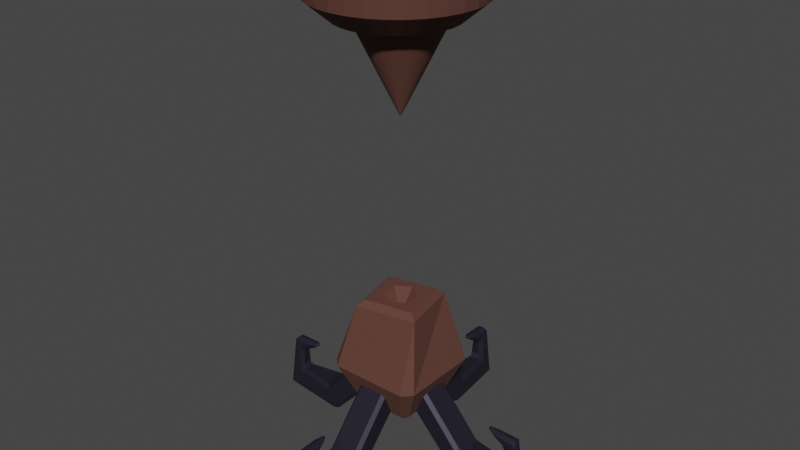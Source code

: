 # Source: Pillar.blend  (saved by Blender 3.5.10; exported with 4.5.12 LTS)
import bpy
from mathutils import Matrix  # noqa: F401  (used for matrix-valued properties, if any)

bpy.ops.wm.read_factory_settings(use_empty=True)
scene = bpy.context.scene
scene.name = 'Scene'

# ---- collections
col_collection = bpy.data.collections.new('Collection'); scene.collection.children.link(col_collection)

# ---- materials (node trees are filled in below, after node groups)
mat_wood = bpy.data.materials.new('Wood')
mat_wood.use_transparent_shadow = False
mat_wood_002 = bpy.data.materials.new('Wood.002')
mat_wood_002.use_transparent_shadow = False
mat_glowieglowglowpurple = bpy.data.materials.new('GlowieGlowglowPurple')
mat_glowieglowglowpurple.use_transparent_shadow = False
mat_blackmetal = bpy.data.materials.new('BlackMetal')
mat_blackmetal.use_transparent_shadow = False

# ---- material node trees
mat_wood.use_nodes = True; mat_wood.node_tree.nodes.clear()
_N = mat_wood.node_tree.nodes; _L = mat_wood.node_tree.links
n0 = _N.new('ShaderNodeBsdfPrincipled'); n0.name = 'Principled BSDF'; n0.location = (10, 300)
n0.distribution = 'GGX'
n0.subsurface_method = 'RANDOM_WALK_SKIN'
n0.inputs[0].default_value = (0.1065, 0.03966, 0.02805, 1.0)
n0.inputs[2].default_value = 0.8816
n0.inputs[3].default_value = 1.45
n0.inputs[27].default_value = (0.0, 0.0, 0.0, 1.0)
n0.inputs[28].default_value = 1.0
n1 = _N.new('ShaderNodeOutputMaterial'); n1.name = 'Material Output'; n1.location = (300, 300)
_L.new(n0.outputs[0], n1.inputs[0])
n1.is_active_output = True
mat_wood_002.use_nodes = True; mat_wood_002.node_tree.nodes.clear()
_N = mat_wood_002.node_tree.nodes; _L = mat_wood_002.node_tree.links
n0 = _N.new('ShaderNodeBsdfPrincipled'); n0.name = 'Principled BSDF'; n0.location = (10, 300)
n0.distribution = 'GGX'
n0.subsurface_method = 'RANDOM_WALK_SKIN'
n0.inputs[0].default_value = (0.1065, 0.03966, 0.02805, 1.0)
n0.inputs[2].default_value = 0.8816
n0.inputs[3].default_value = 1.45
n0.inputs[27].default_value = (0.0, 0.0, 0.0, 1.0)
n0.inputs[28].default_value = 1.0
n1 = _N.new('ShaderNodeOutputMaterial'); n1.name = 'Material Output'; n1.location = (300, 300)
_L.new(n0.outputs[0], n1.inputs[0])
n1.is_active_output = True
mat_glowieglowglowpurple.use_nodes = True; mat_glowieglowglowpurple.node_tree.nodes.clear()
_N = mat_glowieglowglowpurple.node_tree.nodes; _L = mat_glowieglowglowpurple.node_tree.links
n0 = _N.new('ShaderNodeBsdfPrincipled'); n0.name = 'Principled BSDF'; n0.location = (10, 300)
n0.distribution = 'GGX'
n0.subsurface_method = 'RANDOM_WALK_SKIN'
n0.inputs[0].default_value = (0.03646, 0.0215, 0.1549, 1.0)
n0.inputs[1].default_value = 0.5515
n0.inputs[3].default_value = 1.45
n0.inputs[27].default_value = (0.01579, 0.01643, 0.1192, 1.0)
n0.inputs[28].default_value = 1.0
n1 = _N.new('ShaderNodeOutputMaterial'); n1.name = 'Material Output'; n1.location = (300, 300)
_L.new(n0.outputs[0], n1.inputs[0])
n1.is_active_output = True
mat_blackmetal.use_nodes = True; mat_blackmetal.node_tree.nodes.clear()
_N = mat_blackmetal.node_tree.nodes; _L = mat_blackmetal.node_tree.links
n0 = _N.new('ShaderNodeBsdfPrincipled'); n0.name = 'Principled BSDF'; n0.location = (10, 300)
n0.distribution = 'GGX'
n0.subsurface_method = 'RANDOM_WALK_SKIN'
n0.inputs[0].default_value = (0.02302, 0.02048, 0.0363, 1.0)
n0.inputs[1].default_value = 0.4
n0.inputs[3].default_value = 1.45
n0.inputs[27].default_value = (0.0, 0.0, 0.0, 1.0)
n0.inputs[28].default_value = 1.0
n1 = _N.new('ShaderNodeOutputMaterial'); n1.name = 'Material Output'; n1.location = (300, 300)
_L.new(n0.outputs[0], n1.inputs[0])
n1.is_active_output = True

# ---- world
world_world = bpy.data.worlds.new('World'); scene.world = world_world
world_world.use_nodes = True; world_world.node_tree.nodes.clear()
_N = world_world.node_tree.nodes; _L = world_world.node_tree.links
n0 = _N.new('ShaderNodeOutputWorld'); n0.name = 'World Output'; n0.location = (300, 300)
n1 = _N.new('ShaderNodeBackground'); n1.name = 'Background'; n1.location = (10, 300)
n1.inputs[0].default_value = (0.05088, 0.05088, 0.05088, 1.0)
_L.new(n1.outputs[0], n0.inputs[0])
n0.is_active_output = True
world_world.color = (0.05088, 0.05088, 0.05088)
world_world.use_sun_shadow = False
world_world.sun_shadow_jitter_overblur = 0.0

# ---- meshes
me_cylinder_009 = bpy.data.meshes.new('Cylinder.009')
me_cylinder_009.from_pydata([(-2.797e-10, 0.8276, 0.1155), (0.1614, 0.8117, 0.1155), (0.3167, 0.7646, 0.1155), (0.4598, 0.6881, 0.1155), (0.5852, 0.5852, 0.1155), (0.6881, 0.4598, 0.1155), (0.7646, 0.3167, 0.1155), (0.8117, 0.1614, 0.1155), (0.8276, -1.205e-09, 0.1155), (0.8117, -0.1614, 0.1155), (0.7646, -0.3167, 0.1155), (0.6881, -0.4598, 0.1155), (0.5852, -0.5852, 0.1155), (0.4598, -0.6881, 0.1155), (0.3167, -0.7646, 0.1155), (0.1614, -0.8117, 0.1155), (-2.797e-10, -0.8276, 0.1155), (-0.1614, -0.8117, 0.1155), (-0.3167, -0.7646, 0.1155), (-0.4598, -0.6881, 0.1155), (-0.5852, -0.5852, 0.1155), (-0.6881, -0.4598, 0.1155), (-0.7646, -0.3167, 0.1155), (-0.8117, -0.1614, 0.1155), (-0.8276, -1.205e-09, 0.1155), (-0.8117, 0.1614, 0.1155), (-0.7646, 0.3167, 0.1155), (-0.6881, 0.4598, 0.1155), (-0.5852, 0.5852, 0.1155), (-0.4598, 0.6881, 0.1155), (-0.3167, 0.7646, 0.1155), (-0.1614, 0.8117, 0.1155), (0.1951, 0.9808, 0.1977), (-3.624e-09, 1.0, 0.1977), (0.3827, 0.9239, 0.1977), (0.5556, 0.8315, 0.1977), (0.7071, 0.7071, 0.1977), (0.8315, 0.5556, 0.1977), (0.9239, 0.3827, 0.1977), (0.9808, 0.1951, 0.1977), (1.0, -1.096e-09, 0.1977), (0.9808, -0.1951, 0.1977), (0.9239, -0.3827, 0.1977), (0.8315, -0.5556, 0.1977), (0.7071, -0.7071, 0.1977), (0.5556, -0.8315, 0.1977), (0.3827, -0.9239, 0.1977), (0.1951, -0.9808, 0.1977), (-3.624e-09, -1.0, 0.1977), (-0.1951, -0.9808, 0.1977), (-0.3827, -0.9239, 0.1977), (-0.5556, -0.8315, 0.1977), (-0.7071, -0.7071, 0.1977), (-0.8315, -0.5556, 0.1977), (-0.9239, -0.3827, 0.1977), (-0.9808, -0.1951, 0.1977), (-1.0, -1.096e-09, 0.1977), (-0.9808, 0.1951, 0.1977), (-0.9239, 0.3827, 0.1977), (-0.8315, 0.5556, 0.1977), (-0.7071, 0.7071, 0.1977), (-0.5556, 0.8315, 0.1977), (-0.3827, 0.9239, 0.1977), (-0.1951, 0.9808, 0.1977), (0.1812, 0.9112, 0.2016), (-2.797e-10, 0.9291, 0.2016), (0.3555, 0.8583, 0.2016), (0.5162, 0.7725, 0.2016), (0.6569, 0.6569, 0.2016), (0.7725, 0.5162, 0.2016), (0.8583, 0.3555, 0.2016), (0.9112, 0.1812, 0.2016), (0.9291, -1.205e-09, 0.2016), (0.9112, -0.1812, 0.2016), (0.8583, -0.3555, 0.2016), (0.7725, -0.5162, 0.2016), (0.6569, -0.6569, 0.2016), (0.5162, -0.7725, 0.2016), (0.3555, -0.8583, 0.2016), (0.1812, -0.9112, 0.2016), (-2.797e-10, -0.9291, 0.2016), (-0.1812, -0.9112, 0.2016), (-0.3555, -0.8583, 0.2016), (-0.5162, -0.7725, 0.2016), (-0.6569, -0.6569, 0.2016), (-0.7725, -0.5162, 0.2016), (-0.8583, -0.3555, 0.2016), (-0.9112, -0.1812, 0.2016), (-0.9291, -1.205e-09, 0.2016), (-0.9112, 0.1812, 0.2016), (-0.8583, 0.3555, 0.2016), (-0.7725, 0.5162, 0.2016), (-0.6569, 0.6569, 0.2016), (-0.5162, 0.7725, 0.2016), (-0.3555, 0.8583, 0.2016), (-0.1812, 0.9112, 0.2016), (1.015e-10, 0.6934, -0.2484), (-3.243e-09, 0.9686, -0.01232), (0.1353, 0.6801, -0.2484), (0.189, 0.95, -0.01232), (0.2654, 0.6406, -0.2484), (0.3707, 0.8948, -0.01232), (0.3852, 0.5766, -0.2484), (0.5381, 0.8053, -0.01232), (0.4903, 0.4903, -0.2484), (0.6849, 0.6849, -0.01232), (0.5766, 0.3852, -0.2484), (0.8053, 0.5381, -0.01232), (0.6406, 0.2654, -0.2484), (0.8948, 0.3707, -0.01232), (0.6801, 0.1353, -0.2484), (0.95, 0.189, -0.01232), (0.6934, -2.959e-09, -0.2484), (0.9686, -6.282e-10, -0.01232), (0.6801, -0.1353, -0.2484), (0.95, -0.189, -0.01232), (0.6406, -0.2654, -0.2484), (0.8948, -0.3707, -0.01232), (0.5766, -0.3852, -0.2484), (0.8053, -0.5381, -0.01232), (0.4903, -0.4903, -0.2484), (0.6849, -0.6849, -0.01232), (0.3852, -0.5766, -0.2484), (0.5381, -0.8053, -0.01232), (0.2654, -0.6406, -0.2484), (0.3707, -0.8948, -0.01232), (0.1353, -0.6801, -0.2484), (0.189, -0.95, -0.01232), (-7.349e-09, -0.6934, -0.2484), (-3.243e-09, -0.9686, -0.01232), (-0.1353, -0.6801, -0.2484), (-0.189, -0.95, -0.01232), (-0.2654, -0.6406, -0.2484), (-0.3707, -0.8948, -0.01232), (-0.3852, -0.5766, -0.2484), (-0.5381, -0.8053, -0.01232), (-0.4903, -0.4903, -0.2484), (-0.6849, -0.6849, -0.01232), (-0.5766, -0.3852, -0.2484), (-0.8053, -0.5381, -0.01232), (-0.6406, -0.2654, -0.2484), (-0.8948, -0.3707, -0.01232), (-0.6801, -0.1353, -0.2484), (-0.95, -0.189, -0.01232), (-0.6934, 4.491e-09, -0.2484), (-0.9686, -6.282e-10, -0.01232), (-0.6801, 0.1353, -0.2484), (-0.95, 0.189, -0.01232), (-0.6406, 0.2654, -0.2484), (-0.8948, 0.3707, -0.01232), (-0.5766, 0.3852, -0.2484), (-0.8053, 0.5381, -0.01232), (-0.4903, 0.4903, -0.2484), (-0.6849, 0.6849, -0.01232), (-0.3852, 0.5766, -0.2484), (-0.5381, 0.8053, -0.01232), (-0.2654, 0.6406, -0.2484), (-0.3707, 0.8948, -0.01232), (-0.1353, 0.6801, -0.2484), (-0.189, 0.95, -0.01232)], [], [(159, 63, 33, 97), (101, 34, 35, 103), (103, 35, 36, 105), (105, 36, 37, 107), (107, 37, 38, 109), (109, 38, 39, 111), (111, 39, 40, 113), (113, 40, 41, 115), (115, 41, 42, 117), (117, 42, 43, 119), (119, 43, 44, 121), (121, 44, 45, 123), (123, 45, 46, 125), (125, 46, 47, 127), (127, 47, 48, 129), (129, 48, 49, 131), (131, 49, 50, 133), (133, 50, 51, 135), (135, 51, 52, 137), (137, 52, 53, 139), (139, 53, 54, 141), (141, 54, 55, 143), (143, 55, 56, 145), (145, 56, 57, 147), (147, 57, 58, 149), (149, 58, 59, 151), (151, 59, 60, 153), (153, 60, 61, 155), (155, 61, 62, 157), (157, 62, 63, 159), (1, 0, 31, 30, 29, 28, 27, 26, 25, 24, 23, 22, 21, 20, 19, 18, 17, 16, 15, 14, 13, 12, 11, 10, 9, 8, 7, 6, 5, 4, 3, 2), (99, 32, 34, 101), (97, 33, 32, 99), (65, 64, 32, 33), (64, 66, 34, 32), (66, 67, 35, 34), (67, 68, 36, 35), (68, 69, 37, 36), (69, 70, 38, 37), (70, 71, 39, 38), (71, 72, 40, 39), (72, 73, 41, 40), (73, 74, 42, 41), (74, 75, 43, 42), (75, 76, 44, 43), (76, 77, 45, 44), (77, 78, 46, 45), (78, 79, 47, 46), (79, 80, 48, 47), (80, 81, 49, 48), (81, 82, 50, 49), (82, 83, 51, 50), (83, 84, 52, 51), (84, 85, 53, 52), (85, 86, 54, 53), (86, 87, 55, 54), (87, 88, 56, 55), (88, 89, 57, 56), (89, 90, 58, 57), (90, 91, 59, 58), (91, 92, 60, 59), (92, 93, 61, 60), (93, 94, 62, 61), (94, 95, 63, 62), (95, 65, 33, 63), (0, 1, 64, 65), (1, 2, 66, 64), (2, 3, 67, 66), (3, 4, 68, 67), (4, 5, 69, 68), (5, 6, 70, 69), (6, 7, 71, 70), (7, 8, 72, 71), (8, 9, 73, 72), (9, 10, 74, 73), (10, 11, 75, 74), (11, 12, 76, 75), (12, 13, 77, 76), (13, 14, 78, 77), (14, 15, 79, 78), (15, 16, 80, 79), (16, 17, 81, 80), (17, 18, 82, 81), (18, 19, 83, 82), (19, 20, 84, 83), (20, 21, 85, 84), (21, 22, 86, 85), (22, 23, 87, 86), (23, 24, 88, 87), (24, 25, 89, 88), (25, 26, 90, 89), (26, 27, 91, 90), (27, 28, 92, 91), (28, 29, 93, 92), (29, 30, 94, 93), (30, 31, 95, 94), (31, 0, 65, 95), (97, 99, 98, 96), (99, 101, 100, 98), (101, 103, 102, 100), (103, 105, 104, 102), (105, 107, 106, 104), (107, 109, 108, 106), (109, 111, 110, 108), (111, 113, 112, 110), (113, 115, 114, 112), (115, 117, 116, 114), (117, 119, 118, 116), (119, 121, 120, 118), (121, 123, 122, 120), (123, 125, 124, 122), (125, 127, 126, 124), (127, 129, 128, 126), (129, 131, 130, 128), (131, 133, 132, 130), (133, 135, 134, 132), (135, 137, 136, 134), (137, 139, 138, 136), (139, 141, 140, 138), (141, 143, 142, 140), (143, 145, 144, 142), (145, 147, 146, 144), (147, 149, 148, 146), (149, 151, 150, 148), (151, 153, 152, 150), (153, 155, 154, 152), (155, 157, 156, 154), (157, 159, 158, 156), (159, 97, 96, 158), (96, 98, 100, 102, 104, 106, 108, 110, 112, 114, 116, 118, 120, 122, 124, 126, 128, 130, 132, 134, 136, 138, 140, 142, 144, 146, 148, 150, 152, 154, 156, 158)])
_uv = me_cylinder_009.uv_layers.new(name='UVMap')
_uv.uv.foreach_set('vector', [0.03125, 0.7646, 0.03125, 1.0, 0.0, 1.0, 0.0, 0.7646, 0.9375, 0.7646, 0.9375, 1.0, 0.9062, 1.0, 0.9062, 0.7646, 0.9062, 0.7646, 0.9062, 1.0, 0.875, 1.0, 0.875, 0.7646, 0.875, 0.7646, 0.875, 1.0, 0.8438, 1.0, 0.8438, 0.7646, 0.8438, 0.7646, 0.8438, 1.0, 0.8125, 1.0, 0.8125, 0.7646, 0.8125, 0.7646, 0.8125, 1.0, 0.7812, 1.0, 0.7812, 0.7646, 0.7812, 0.7646, 0.7812, 1.0, 0.75, 1.0, 0.75, 0.7646, 0.75, 0.7646, 0.75, 1.0, 0.7188, 1.0, 0.7188, 0.7646, 0.7188, 0.7646, 0.7188, 1.0, 0.6875, 1.0, 0.6875, 0.7646, 0.6875, 0.7646, 0.6875, 1.0, 0.6562, 1.0, 0.6562, 0.7646, 0.6562, 0.7646, 0.6562, 1.0, 0.625, 1.0, 0.625, 0.7646, 0.625, 0.7646, 0.625, 1.0, 0.5938, 1.0, 0.5938, 0.7646, 0.5938, 0.7646, 0.5938, 1.0, 0.5625, 1.0, 0.5625, 0.7646, 0.5625, 0.7646, 0.5625, 1.0, 0.5312, 1.0, 0.5312, 0.7646, 0.5312, 0.7646, 0.5312, 1.0, 0.5, 1.0, 0.5, 0.7646, 0.5, 0.7646, 0.5, 1.0, 0.4688, 1.0, 0.4688, 0.7646, 0.4688, 0.7646, 0.4688, 1.0, 0.4375, 1.0, 0.4375, 0.7646, 0.4375, 0.7646, 0.4375, 1.0, 0.4062, 1.0, 0.4062, 0.7646, 0.4062, 0.7646, 0.4062, 1.0, 0.375, 1.0, 0.375, 0.7646, 0.375, 0.7646, 0.375, 1.0, 0.3438, 1.0, 0.3438, 0.7646, 0.3438, 0.7646, 0.3438, 1.0, 0.3125, 1.0, 0.3125, 0.7646, 0.3125, 0.7646, 0.3125, 1.0, 0.2812, 1.0, 0.2812, 0.7646, 0.2812, 0.7646, 0.2812, 1.0, 0.25, 1.0, 0.25, 0.7646, 0.25, 0.7646, 0.25, 1.0, 0.2188, 1.0, 0.2188, 0.7646, 0.2188, 0.7646, 0.2188, 1.0, 0.1875, 1.0, 0.1875, 0.7646, 0.1875, 0.7646, 0.1875, 1.0, 0.1562, 1.0, 0.1562, 0.7646, 0.1562, 0.7646, 0.1562, 1.0, 0.125, 1.0, 0.125, 0.7646, 0.125, 0.7646, 0.125, 1.0, 0.09375, 1.0, 0.09375, 0.7646, 0.09375, 0.7646, 0.09375, 1.0, 0.0625, 1.0, 0.0625, 0.7646, 0.0625, 0.7646, 0.0625, 1.0, 0.03125, 1.0, 0.03125, 0.7646, 0.2852, 0.4272, 0.25, 0.4307, 0.2148, 0.4272, 0.1809, 0.4169, 0.1496, 0.4002, 0.1223, 0.3777, 0.09979, 0.3504, 0.0831, 0.3191, 0.07282, 0.2852, 0.06935, 0.25, 0.07282, 0.2148, 0.0831, 0.1809, 0.09979, 0.1496, 0.1223, 0.1223, 0.1496, 0.09979, 0.1809, 0.0831, 0.2148, 0.07282, 0.25, 0.06935, 0.2852, 0.07282, 0.3191, 0.0831, 0.3504, 0.09979, 0.3777, 0.1223, 0.4002, 0.1496, 0.4169, 0.1809, 0.4272, 0.2148, 0.4307, 0.25, 0.4272, 0.2852, 0.4169, 0.3191, 0.4002, 0.3504, 0.3777, 0.3777, 0.3504, 0.4002, 0.3191, 0.4169, 0.9688, 0.7646, 0.9688, 1.0, 0.9375, 1.0, 0.9375, 0.7646, 1.0, 0.7646, 1.0, 1.0, 0.9688, 1.0, 0.9688, 0.7646, 0.25, 0.4528, 0.2896, 0.4489, 0.2968, 0.4854, 0.25, 0.49, 0.2896, 0.4489, 0.3276, 0.4374, 0.3418, 0.4717, 0.2968, 0.4854, 0.3276, 0.4374, 0.3627, 0.4186, 0.3833, 0.4496, 0.3418, 0.4717, 0.3627, 0.4186, 0.3934, 0.3934, 0.4197, 0.4197, 0.3833, 0.4496, 0.3934, 0.3934, 0.4186, 0.3627, 0.4496, 0.3833, 0.4197, 0.4197, 0.4186, 0.3627, 0.4374, 0.3276, 0.4717, 0.3418, 0.4496, 0.3833, 0.4374, 0.3276, 0.4489, 0.2896, 0.4854, 0.2968, 0.4717, 0.3418, 0.4489, 0.2896, 0.4528, 0.25, 0.49, 0.25, 0.4854, 0.2968, 0.4528, 0.25, 0.4489, 0.2104, 0.4854, 0.2032, 0.49, 0.25, 0.4489, 0.2104, 0.4374, 0.1724, 0.4717, 0.1582, 0.4854, 0.2032, 0.4374, 0.1724, 0.4186, 0.1373, 0.4496, 0.1167, 0.4717, 0.1582, 0.4186, 0.1373, 0.3934, 0.1066, 0.4197, 0.08029, 0.4496, 0.1167, 0.3934, 0.1066, 0.3627, 0.08137, 0.3833, 0.05045, 0.4197, 0.08029, 0.3627, 0.08137, 0.3276, 0.06263, 0.3418, 0.02827, 0.3833, 0.05045, 0.3276, 0.06263, 0.2896, 0.05109, 0.2968, 0.01461, 0.3418, 0.02827, 0.2896, 0.05109, 0.25, 0.04719, 0.25, 0.01, 0.2968, 0.01461, 0.25, 0.04719, 0.2104, 0.05109, 0.2032, 0.01461, 0.25, 0.01, 0.2104, 0.05109, 0.1724, 0.06263, 0.1582, 0.02827, 0.2032, 0.01461, 0.1724, 0.06263, 0.1373, 0.08137, 0.1167, 0.05045, 0.1582, 0.02827, 0.1373, 0.08137, 0.1066, 0.1066, 0.08029, 0.08029, 0.1167, 0.05045, 0.1066, 0.1066, 0.08137, 0.1373, 0.05045, 0.1167, 0.08029, 0.08029, 0.08137, 0.1373, 0.06263, 0.1724, 0.02827, 0.1582, 0.05045, 0.1167, 0.06263, 0.1724, 0.05109, 0.2104, 0.01461, 0.2032, 0.02827, 0.1582, 0.05109, 0.2104, 0.04719, 0.25, 0.01, 0.25, 0.01461, 0.2032, 0.04719, 0.25, 0.05109, 0.2896, 0.01461, 0.2968, 0.01, 0.25, 0.05109, 0.2896, 0.06263, 0.3276, 0.02827, 0.3418, 0.01461, 0.2968, 0.06263, 0.3276, 0.08137, 0.3627, 0.05045, 0.3833, 0.02827, 0.3418, 0.08137, 0.3627, 0.1066, 0.3934, 0.08029, 0.4197, 0.05045, 0.3833, 0.1066, 0.3934, 0.1373, 0.4186, 0.1167, 0.4496, 0.08029, 0.4197, 0.1373, 0.4186, 0.1724, 0.4374, 0.1582, 0.4717, 0.1167, 0.4496, 0.1724, 0.4374, 0.2104, 0.4489, 0.2032, 0.4854, 0.1582, 0.4717, 0.2104, 0.4489, 0.25, 0.4528, 0.25, 0.49, 0.2032, 0.4854, 0.25, 0.4307, 0.2852, 0.4272, 0.2896, 0.4489, 0.25, 0.4528, 0.2852, 0.4272, 0.3191, 0.4169, 0.3276, 0.4374, 0.2896, 0.4489, 0.3191, 0.4169, 0.3504, 0.4002, 0.3627, 0.4186, 0.3276, 0.4374, 0.3504, 0.4002, 0.3777, 0.3777, 0.3934, 0.3934, 0.3627, 0.4186, 0.3777, 0.3777, 0.4002, 0.3504, 0.4186, 0.3627, 0.3934, 0.3934, 0.4002, 0.3504, 0.4169, 0.3191, 0.4374, 0.3276, 0.4186, 0.3627, 0.4169, 0.3191, 0.4272, 0.2852, 0.4489, 0.2896, 0.4374, 0.3276, 0.4272, 0.2852, 0.4307, 0.25, 0.4528, 0.25, 0.4489, 0.2896, 0.4307, 0.25, 0.4272, 0.2148, 0.4489, 0.2104, 0.4528, 0.25, 0.4272, 0.2148, 0.4169, 0.1809, 0.4374, 0.1724, 0.4489, 0.2104, 0.4169, 0.1809, 0.4002, 0.1496, 0.4186, 0.1373, 0.4374, 0.1724, 0.4002, 0.1496, 0.3777, 0.1223, 0.3934, 0.1066, 0.4186, 0.1373, 0.3777, 0.1223, 0.3504, 0.09979, 0.3627, 0.08137, 0.3934, 0.1066, 0.3504, 0.09979, 0.3191, 0.0831, 0.3276, 0.06263, 0.3627, 0.08137, 0.3191, 0.0831, 0.2852, 0.07282, 0.2896, 0.05109, 0.3276, 0.06263, 0.2852, 0.07282, 0.25, 0.06935, 0.25, 0.04719, 0.2896, 0.05109, 0.25, 0.06935, 0.2148, 0.07282, 0.2104, 0.05109, 0.25, 0.04719, 0.2148, 0.07282, 0.1809, 0.0831, 0.1724, 0.06263, 0.2104, 0.05109, 0.1809, 0.0831, 0.1496, 0.09979, 0.1373, 0.08137, 0.1724, 0.06263, 0.1496, 0.09979, 0.1223, 0.1223, 0.1066, 0.1066, 0.1373, 0.08137, 0.1223, 0.1223, 0.09979, 0.1496, 0.08137, 0.1373, 0.1066, 0.1066, 0.09979, 0.1496, 0.0831, 0.1809, 0.06263, 0.1724, 0.08137, 0.1373, 0.0831, 0.1809, 0.07282, 0.2148, 0.05109, 0.2104, 0.06263, 0.1724, 0.07282, 0.2148, 0.06935, 0.25, 0.04719, 0.25, 0.05109, 0.2104, 0.06935, 0.25, 0.07282, 0.2852, 0.05109, 0.2896, 0.04719, 0.25, 0.07282, 0.2852, 0.0831, 0.3191, 0.06263, 0.3276, 0.05109, 0.2896, 0.0831, 0.3191, 0.09979, 0.3504, 0.08137, 0.3627, 0.06263, 0.3276, 0.09979, 0.3504, 0.1223, 0.3777, 0.1066, 0.3934, 0.08137, 0.3627, 0.1223, 0.3777, 0.1496, 0.4002, 0.1373, 0.4186, 0.1066, 0.3934, 0.1496, 0.4002, 0.1809, 0.4169, 0.1724, 0.4374, 0.1373, 0.4186, 0.1809, 0.4169, 0.2148, 0.4272, 0.2104, 0.4489, 0.1724, 0.4374, 0.2148, 0.4272, 0.25, 0.4307, 0.25, 0.4528, 0.2104, 0.4489, 0.75, 0.49, 0.7968, 0.4854, 0.7848, 0.4249, 0.75, 0.4283, 0.7968, 0.4854, 0.8418, 0.4717, 0.8182, 0.4147, 0.7848, 0.4249, 0.8418, 0.4717, 0.8833, 0.4496, 0.8491, 0.3983, 0.8182, 0.4147, 0.8833, 0.4496, 0.9197, 0.4197, 0.8761, 0.3761, 0.8491, 0.3983, 0.9197, 0.4197, 0.9496, 0.3833, 0.8983, 0.3491, 0.8761, 0.3761, 0.9496, 0.3833, 0.9717, 0.3418, 0.9147, 0.3182, 0.8983, 0.3491, 0.9717, 0.3418, 0.9854, 0.2968, 0.9249, 0.2848, 0.9147, 0.3182, 0.9854, 0.2968, 0.99, 0.25, 0.9283, 0.25, 0.9249, 0.2848, 0.99, 0.25, 0.9854, 0.2032, 0.9249, 0.2152, 0.9283, 0.25, 0.9854, 0.2032, 0.9717, 0.1582, 0.9147, 0.1818, 0.9249, 0.2152, 0.9717, 0.1582, 0.9496, 0.1167, 0.8983, 0.1509, 0.9147, 0.1818, 0.9496, 0.1167, 0.9197, 0.08029, 0.8761, 0.1239, 0.8983, 0.1509, 0.9197, 0.08029, 0.8833, 0.05045, 0.8491, 0.1017, 0.8761, 0.1239, 0.8833, 0.05045, 0.8418, 0.02827, 0.8182, 0.08525, 0.8491, 0.1017, 0.8418, 0.02827, 0.7968, 0.01461, 0.7848, 0.07511, 0.8182, 0.08525, 0.7968, 0.01461, 0.75, 0.01, 0.75, 0.07168, 0.7848, 0.07511, 0.75, 0.01, 0.7032, 0.01461, 0.7152, 0.07511, 0.75, 0.07168, 0.7032, 0.01461, 0.6582, 0.02827, 0.6818, 0.08525, 0.7152, 0.07511, 0.6582, 0.02827, 0.6167, 0.05045, 0.6509, 0.1017, 0.6818, 0.08525, 0.6167, 0.05045, 0.5803, 0.08029, 0.6239, 0.1239, 0.6509, 0.1017, 0.5803, 0.08029, 0.5504, 0.1167, 0.6017, 0.1509, 0.6239, 0.1239, 0.5504, 0.1167, 0.5283, 0.1582, 0.5853, 0.1818, 0.6017, 0.1509, 0.5283, 0.1582, 0.5146, 0.2032, 0.5751, 0.2152, 0.5853, 0.1818, 0.5146, 0.2032, 0.51, 0.25, 0.5717, 0.25, 0.5751, 0.2152, 0.51, 0.25, 0.5146, 0.2968, 0.5751, 0.2848, 0.5717, 0.25, 0.5146, 0.2968, 0.5283, 0.3418, 0.5853, 0.3182, 0.5751, 0.2848, 0.5283, 0.3418, 0.5504, 0.3833, 0.6017, 0.3491, 0.5853, 0.3182, 0.5504, 0.3833, 0.5803, 0.4197, 0.6239, 0.3761, 0.6017, 0.3491, 0.5803, 0.4197, 0.6167, 0.4496, 0.6509, 0.3983, 0.6239, 0.3761, 0.6167, 0.4496, 0.6582, 0.4717, 0.6818, 0.4147, 0.6509, 0.3983, 0.6582, 0.4717, 0.7032, 0.4854, 0.7152, 0.4249, 0.6818, 0.4147, 0.7032, 0.4854, 0.75, 0.49, 0.75, 0.4283, 0.7152, 0.4249, 0.75, 0.4283, 0.7848, 0.4249, 0.8182, 0.4147, 0.8491, 0.3983, 0.8761, 0.3761, 0.8983, 0.3491, 0.9147, 0.3182, 0.9249, 0.2848, 0.9283, 0.25, 0.9249, 0.2152, 0.9147, 0.1818, 0.8983, 0.1509, 0.8761, 0.1239, 0.8491, 0.1017, 0.8182, 0.08525, 0.7848, 0.07511, 0.75, 0.07168, 0.7152, 0.07511, 0.6818, 0.08525, 0.6509, 0.1017, 0.6239, 0.1239, 0.6017, 0.1509, 0.5853, 0.1818, 0.5751, 0.2152, 0.5717, 0.25, 0.5751, 0.2848, 0.5853, 0.3182, 0.6017, 0.3491, 0.6239, 0.3761, 0.6509, 0.3983, 0.6818, 0.4147, 0.7152, 0.4249])
me_cylinder_009.materials.append(mat_wood)
me_cylinder_009.update()
me_cube_001 = bpy.data.meshes.new('Cube.001')
me_cube_001.from_pydata([(-0.5268, -0.5268, -1.0), (-0.5268, -0.6504, -0.81), (-0.6504, -0.5268, -0.81), (-0.81, -1.0, 0.81), (-0.4079, -0.6059, 3.78), (-1.0, -0.81, 0.81), (-0.01039, -0.006041, 2.768), (-0.5268, 0.5268, -1.0), (-0.6504, 0.5268, -0.81), (-0.5268, 0.6504, -0.81), (-0.6059, 0.4079, 3.78), (-0.81, 1.0, 0.81), (-1.0, 0.81, 0.81), (0.5268, -0.5268, -1.0), (0.6504, -0.5268, -0.81), (0.5268, -0.6504, -0.81), (0.6059, -0.4079, 3.78), (0.81, -1.0, 0.81), (1.0, -0.81, 0.81), (0.5268, 0.5268, -1.0), (0.5268, 0.6504, -0.81), (0.6504, 0.5268, -0.81), (0.4079, 0.6059, 3.78), (1.0, 0.81, 0.81), (0.81, 1.0, 0.81), (-0.5012, -0.7445, 3.538), (-0.7445, 0.5012, 3.538), (0.5012, 0.7445, 3.538), (0.7445, -0.5012, 3.538), (-0.3204, -0.185, 3.78), (-0.3204, 0.1729, 3.78), (-0.01039, 0.3519, 3.78), (-0.01039, -0.364, 3.78), (0.2996, 0.1729, 3.78), (0.2996, -0.185, 3.78)], [], [(15, 17, 3, 1), (21, 23, 18, 14), (29, 30, 10, 4, 16, 34, 32), (33, 34, 16, 22, 10, 30, 31), (2, 5, 12, 8), (9, 11, 24, 20), (0, 1, 2), (5, 3, 25), (7, 8, 9), (12, 26, 11), (13, 14, 15), (28, 17, 18), (19, 20, 21), (27, 23, 24), (7, 0, 2, 8), (1, 3, 5, 2), (25, 26, 12, 5), (11, 9, 8, 12), (19, 7, 9, 20), (26, 27, 24, 11), (23, 21, 20, 24), (13, 19, 21, 14), (27, 28, 18, 23), (17, 15, 14, 18), (0, 13, 15, 1), (28, 25, 3, 17), (7, 19, 13, 0), (4, 10, 26, 25), (10, 22, 27, 26), (22, 16, 28, 27), (16, 4, 25, 28), (6, 31, 30), (6, 30, 29), (6, 29, 32), (32, 34, 6), (6, 34, 33), (31, 6, 33)])
_uv = me_cube_001.uv_layers.new(name='UVMap')
_uv.uv.foreach_set('vector', [0.3988, 0.7738, 0.6012, 0.7738, 0.6012, 0.9762, 0.3988, 0.9762, 0.3988, 0.5238, 0.6012, 0.5238, 0.6012, 0.7262, 0.3988, 0.7262, 0.8058, 0.6442, 0.7949, 0.5881, 0.8324, 0.5426, 0.8324, 0.7074, 0.6676, 0.7074, 0.7087, 0.6631, 0.7628, 0.6817, 0.6978, 0.6071, 0.7087, 0.6631, 0.6676, 0.7074, 0.6676, 0.5426, 0.8324, 0.5426, 0.7949, 0.5881, 0.7409, 0.5696, 0.3988, 0.02375, 0.6012, 0.02375, 0.6012, 0.2262, 0.3988, 0.2262, 0.3988, 0.2738, 0.6012, 0.2738, 0.6012, 0.4762, 0.3988, 0.4762, 0.1488, 0.7262, 0.1488, 0.75, 0.125, 0.7262, 0.6012, 0.02375, 0.6012, 0.0, 0.625, 0.02375, 0.1488, 0.5238, 0.125, 0.5238, 0.1488, 0.5, 0.6012, 0.2262, 0.625, 0.2262, 0.6012, 0.25, 0.3513, 0.7262, 0.375, 0.7262, 0.3512, 0.75, 0.625, 0.7738, 0.6012, 0.7738, 0.6012, 0.75, 0.3512, 0.5238, 0.3512, 0.5, 0.375, 0.5238, 0.625, 0.4762, 0.6012, 0.5, 0.6012, 0.4762, 0.1488, 0.5238, 0.1488, 0.7262, 0.125, 0.7262, 0.125, 0.5238, 0.3988, 0.0, 0.6012, 0.0, 0.6012, 0.02375, 0.3988, 0.02375, 0.625, 0.02375, 0.625, 0.2262, 0.6012, 0.2262, 0.6012, 0.02375, 0.6012, 0.2738, 0.3988, 0.2738, 0.3988, 0.2262, 0.6012, 0.2262, 0.3512, 0.5238, 0.1488, 0.5238, 0.1488, 0.5, 0.3512, 0.5, 0.625, 0.2738, 0.625, 0.4762, 0.6012, 0.4762, 0.6012, 0.2738, 0.6012, 0.5238, 0.3988, 0.5238, 0.3988, 0.4762, 0.6012, 0.4762, 0.3513, 0.7262, 0.3512, 0.5238, 0.3988, 0.5238, 0.3988, 0.7262, 0.6488, 0.5238, 0.6488, 0.7262, 0.6012, 0.7262, 0.6012, 0.5238, 0.6012, 0.7738, 0.3988, 0.7738, 0.3988, 0.7262, 0.6012, 0.7262, 0.1488, 0.7262, 0.3513, 0.7262, 0.3512, 0.75, 0.1488, 0.75, 0.625, 0.7738, 0.625, 0.9762, 0.6012, 0.9762, 0.6012, 0.7738, 0.1488, 0.5238, 0.3512, 0.5238, 0.3513, 0.7262, 0.1488, 0.7262, 0.8324, 0.7074, 0.8324, 0.5426, 0.8513, 0.5238, 0.8512, 0.7262, 0.8324, 0.5426, 0.6676, 0.5426, 0.6488, 0.5238, 0.8513, 0.5238, 0.6676, 0.5426, 0.6676, 0.7074, 0.6488, 0.7262, 0.6488, 0.5238, 0.6676, 0.7074, 0.8324, 0.7074, 0.8512, 0.7262, 0.6488, 0.7262, 0.25, 0.25, 0.25, 0.3414, 0.3291, 0.2957, 0.25, 0.25, 0.3291, 0.2957, 0.3291, 0.2043, 0.25, 0.25, 0.3291, 0.2043, 0.25, 0.1586, 0.25, 0.1586, 0.1709, 0.2043, 0.25, 0.25, 0.25, 0.25, 0.1709, 0.2043, 0.1709, 0.2957, 0.25, 0.3414, 0.25, 0.25, 0.1709, 0.2957])
me_cube_001.materials.append(mat_wood_002)
me_cube_001.update()
me_cone_003 = bpy.data.meshes.new('Cone.003')
me_cone_003.from_pydata([(6.91e-10, 1.153, -1.0), (0.225, 1.131, -1.0), (0.4414, 1.066, -1.0), (0.6408, 0.959, -1.0), (0.8156, 0.8156, -1.0), (0.959, 0.6408, -1.0), (1.066, 0.4414, -1.0), (1.131, 0.225, -1.0), (1.153, -3.049e-09, -1.0), (1.131, -0.225, -1.0), (1.066, -0.4414, -1.0), (0.959, -0.6408, -1.0), (0.8156, -0.8156, -1.0), (0.6408, -0.959, -1.0), (0.4414, -1.066, -1.0), (0.225, -1.131, -1.0), (6.91e-10, -1.153, -1.0), (-0.225, -1.131, -1.0), (-0.4414, -1.066, -1.0), (-0.6408, -0.959, -1.0), (-0.8156, -0.8156, -1.0), (-0.959, -0.6408, -1.0), (-1.066, -0.4414, -1.0), (-1.131, -0.225, -1.0), (-1.153, -3.049e-09, -1.0), (-1.131, 0.225, -1.0), (-1.066, 0.4414, -1.0), (-0.959, 0.6408, -1.0), (-0.8156, 0.8156, -1.0), (-0.6408, 0.959, -1.0), (-0.4414, 1.066, -1.0), (-0.225, 1.131, -1.0), (0.0, 0.0, 1.0)], [], [(0, 32, 1), (1, 32, 2), (2, 32, 3), (3, 32, 4), (4, 32, 5), (5, 32, 6), (6, 32, 7), (7, 32, 8), (8, 32, 9), (9, 32, 10), (10, 32, 11), (11, 32, 12), (12, 32, 13), (13, 32, 14), (14, 32, 15), (15, 32, 16), (16, 32, 17), (17, 32, 18), (18, 32, 19), (19, 32, 20), (20, 32, 21), (21, 32, 22), (22, 32, 23), (23, 32, 24), (24, 32, 25), (25, 32, 26), (26, 32, 27), (27, 32, 28), (28, 32, 29), (29, 32, 30), (0, 1, 2, 3, 4, 5, 6, 7, 8, 9, 10, 11, 12, 13, 14, 15, 16, 17, 18, 19, 20, 21, 22, 23, 24, 25, 26, 27, 28, 29, 30, 31), (30, 32, 31), (31, 32, 0)])
_uv = me_cone_003.uv_layers.new(name='UVMap')
_uv.uv.foreach_set('vector', [0.25, 0.49, 0.25, 0.25, 0.2968, 0.4854, 0.2968, 0.4854, 0.25, 0.25, 0.3418, 0.4717, 0.3418, 0.4717, 0.25, 0.25, 0.3833, 0.4496, 0.3833, 0.4496, 0.25, 0.25, 0.4197, 0.4197, 0.4197, 0.4197, 0.25, 0.25, 0.4496, 0.3833, 0.4496, 0.3833, 0.25, 0.25, 0.4717, 0.3418, 0.4717, 0.3418, 0.25, 0.25, 0.4854, 0.2968, 0.4854, 0.2968, 0.25, 0.25, 0.49, 0.25, 0.49, 0.25, 0.25, 0.25, 0.4854, 0.2032, 0.4854, 0.2032, 0.25, 0.25, 0.4717, 0.1582, 0.4717, 0.1582, 0.25, 0.25, 0.4496, 0.1167, 0.4496, 0.1167, 0.25, 0.25, 0.4197, 0.08029, 0.4197, 0.08029, 0.25, 0.25, 0.3833, 0.05045, 0.3833, 0.05045, 0.25, 0.25, 0.3418, 0.02827, 0.3418, 0.02827, 0.25, 0.25, 0.2968, 0.01461, 0.2968, 0.01461, 0.25, 0.25, 0.25, 0.01, 0.25, 0.01, 0.25, 0.25, 0.2032, 0.01461, 0.2032, 0.01461, 0.25, 0.25, 0.1582, 0.02827, 0.1582, 0.02827, 0.25, 0.25, 0.1167, 0.05045, 0.1167, 0.05045, 0.25, 0.25, 0.08029, 0.08029, 0.08029, 0.08029, 0.25, 0.25, 0.05045, 0.1167, 0.05045, 0.1167, 0.25, 0.25, 0.02827, 0.1582, 0.02827, 0.1582, 0.25, 0.25, 0.01461, 0.2032, 0.01461, 0.2032, 0.25, 0.25, 0.01, 0.25, 0.01, 0.25, 0.25, 0.25, 0.01461, 0.2968, 0.01461, 0.2968, 0.25, 0.25, 0.02827, 0.3418, 0.02827, 0.3418, 0.25, 0.25, 0.05045, 0.3833, 0.05045, 0.3833, 0.25, 0.25, 0.08029, 0.4197, 0.08029, 0.4197, 0.25, 0.25, 0.1167, 0.4496, 0.1167, 0.4496, 0.25, 0.25, 0.1582, 0.4717, 0.75, 0.49, 0.7968, 0.4854, 0.8418, 0.4717, 0.8833, 0.4496, 0.9197, 0.4197, 0.9496, 0.3833, 0.9717, 0.3418, 0.9854, 0.2968, 0.99, 0.25, 0.9854, 0.2032, 0.9717, 0.1582, 0.9496, 0.1167, 0.9197, 0.08029, 0.8833, 0.05045, 0.8418, 0.02827, 0.7968, 0.01461, 0.75, 0.01, 0.7032, 0.01461, 0.6582, 0.02827, 0.6167, 0.05045, 0.5803, 0.08029, 0.5504, 0.1167, 0.5283, 0.1582, 0.5146, 0.2032, 0.51, 0.25, 0.5146, 0.2968, 0.5283, 0.3418, 0.5504, 0.3833, 0.5803, 0.4197, 0.6167, 0.4496, 0.6582, 0.4717, 0.7032, 0.4854, 0.1582, 0.4717, 0.25, 0.25, 0.2032, 0.4854, 0.2032, 0.4854, 0.25, 0.25, 0.25, 0.49])
me_cone_003.materials.append(mat_wood)
me_cone_003.update()
me_cone_002 = bpy.data.meshes.new('Cone.002')
me_cone_002.from_pydata([(0.0, 1.0, -1.0), (0.1951, 0.9808, -1.0), (0.3827, 0.9239, -1.0), (0.5556, 0.8315, -1.0), (0.7071, 0.7071, -1.0), (0.8315, 0.5556, -1.0), (0.9239, 0.3827, -1.0), (0.9808, 0.1951, -1.0), (1.0, 0.0, -1.0), (0.9808, -0.1951, -1.0), (0.9239, -0.3827, -1.0), (0.8315, -0.5556, -1.0), (0.7071, -0.7071, -1.0), (0.5556, -0.8315, -1.0), (0.3827, -0.9239, -1.0), (0.1951, -0.9808, -1.0), (0.0, -1.0, -1.0), (-0.1951, -0.9808, -1.0), (-0.3827, -0.9239, -1.0), (-0.5556, -0.8315, -1.0), (-0.7071, -0.7071, -1.0), (-0.8315, -0.5556, -1.0), (-0.9239, -0.3827, -1.0), (-0.9808, -0.1951, -1.0), (-1.0, 0.0, -1.0), (-0.9808, 0.1951, -1.0), (-0.9239, 0.3827, -1.0), (-0.8315, 0.5556, -1.0), (-0.7071, 0.7071, -1.0), (-0.5556, 0.8315, -1.0), (-0.3827, 0.9239, -1.0), (-0.1951, 0.9808, -1.0), (0.0, 0.0, 1.0)], [], [(0, 32, 1), (1, 32, 2), (2, 32, 3), (3, 32, 4), (4, 32, 5), (5, 32, 6), (6, 32, 7), (7, 32, 8), (8, 32, 9), (9, 32, 10), (10, 32, 11), (11, 32, 12), (12, 32, 13), (13, 32, 14), (14, 32, 15), (15, 32, 16), (16, 32, 17), (17, 32, 18), (18, 32, 19), (19, 32, 20), (20, 32, 21), (21, 32, 22), (22, 32, 23), (23, 32, 24), (24, 32, 25), (25, 32, 26), (26, 32, 27), (27, 32, 28), (28, 32, 29), (29, 32, 30), (0, 1, 2, 3, 4, 5, 6, 7, 8, 9, 10, 11, 12, 13, 14, 15, 16, 17, 18, 19, 20, 21, 22, 23, 24, 25, 26, 27, 28, 29, 30, 31), (30, 32, 31), (31, 32, 0)])
_uv = me_cone_002.uv_layers.new(name='UVMap')
_uv.uv.foreach_set('vector', [0.25, 0.49, 0.25, 0.25, 0.2968, 0.4854, 0.2968, 0.4854, 0.25, 0.25, 0.3418, 0.4717, 0.3418, 0.4717, 0.25, 0.25, 0.3833, 0.4496, 0.3833, 0.4496, 0.25, 0.25, 0.4197, 0.4197, 0.4197, 0.4197, 0.25, 0.25, 0.4496, 0.3833, 0.4496, 0.3833, 0.25, 0.25, 0.4717, 0.3418, 0.4717, 0.3418, 0.25, 0.25, 0.4854, 0.2968, 0.4854, 0.2968, 0.25, 0.25, 0.49, 0.25, 0.49, 0.25, 0.25, 0.25, 0.4854, 0.2032, 0.4854, 0.2032, 0.25, 0.25, 0.4717, 0.1582, 0.4717, 0.1582, 0.25, 0.25, 0.4496, 0.1167, 0.4496, 0.1167, 0.25, 0.25, 0.4197, 0.08029, 0.4197, 0.08029, 0.25, 0.25, 0.3833, 0.05045, 0.3833, 0.05045, 0.25, 0.25, 0.3418, 0.02827, 0.3418, 0.02827, 0.25, 0.25, 0.2968, 0.01461, 0.2968, 0.01461, 0.25, 0.25, 0.25, 0.01, 0.25, 0.01, 0.25, 0.25, 0.2032, 0.01461, 0.2032, 0.01461, 0.25, 0.25, 0.1582, 0.02827, 0.1582, 0.02827, 0.25, 0.25, 0.1167, 0.05045, 0.1167, 0.05045, 0.25, 0.25, 0.08029, 0.08029, 0.08029, 0.08029, 0.25, 0.25, 0.05045, 0.1167, 0.05045, 0.1167, 0.25, 0.25, 0.02827, 0.1582, 0.02827, 0.1582, 0.25, 0.25, 0.01461, 0.2032, 0.01461, 0.2032, 0.25, 0.25, 0.01, 0.25, 0.01, 0.25, 0.25, 0.25, 0.01461, 0.2968, 0.01461, 0.2968, 0.25, 0.25, 0.02827, 0.3418, 0.02827, 0.3418, 0.25, 0.25, 0.05045, 0.3833, 0.05045, 0.3833, 0.25, 0.25, 0.08029, 0.4197, 0.08029, 0.4197, 0.25, 0.25, 0.1167, 0.4496, 0.1167, 0.4496, 0.25, 0.25, 0.1582, 0.4717, 0.75, 0.49, 0.7968, 0.4854, 0.8418, 0.4717, 0.8833, 0.4496, 0.9197, 0.4197, 0.9496, 0.3833, 0.9717, 0.3418, 0.9854, 0.2968, 0.99, 0.25, 0.9854, 0.2032, 0.9717, 0.1582, 0.9496, 0.1167, 0.9197, 0.08029, 0.8833, 0.05045, 0.8418, 0.02827, 0.7968, 0.01461, 0.75, 0.01, 0.7032, 0.01461, 0.6582, 0.02827, 0.6167, 0.05045, 0.5803, 0.08029, 0.5504, 0.1167, 0.5283, 0.1582, 0.5146, 0.2032, 0.51, 0.25, 0.5146, 0.2968, 0.5283, 0.3418, 0.5504, 0.3833, 0.5803, 0.4197, 0.6167, 0.4496, 0.6582, 0.4717, 0.7032, 0.4854, 0.1582, 0.4717, 0.25, 0.25, 0.2032, 0.4854, 0.2032, 0.4854, 0.25, 0.25, 0.25, 0.49])
me_cone_002.materials.append(mat_glowieglowglowpurple)
me_cone_002.update()
me_cube_003 = bpy.data.meshes.new('Cube.003')
me_cube_003.from_pydata([(0.2187, -0.7701, -1.0), (0.7701, 0.2187, -1.0), (0.7701, 0.2187, 1.0), (0.2187, -0.7701, 1.0), (0.2187, 0.7701, -1.0), (-0.7701, 0.2187, -1.0), (0.2187, 0.7701, 1.0), (-0.7701, 0.2187, 1.0), (1.981, -0.7701, -1.168), (0.7701, 1.981, -1.168), (1.895, -1.0, -0.7301), (1.0, 1.895, -0.7301), (0.7701, 1.594, -1.0), (1.594, -0.7701, -1.0), (2.502, -0.7701, 0.8265), (0.7701, 2.502, 0.8265), (0.7701, 2.121, 1.0), (2.121, -0.7701, 1.0), (2.285, -1.0, 0.7499), (1.0, 2.285, 0.7499), (1.594, 0.7701, -1.0), (-0.7701, 1.594, -1.0), (-1.0, 1.895, -0.7301), (1.895, 1.0, -0.7301), (1.981, 0.7701, -1.168), (-0.7701, 1.981, -1.168), (2.121, 0.7701, 1.0), (-0.7701, 2.121, 1.0), (-0.7701, 2.502, 0.8265), (2.502, 0.7701, 0.8265), (2.285, 1.0, 0.7499), (-1.0, 2.285, 0.7499), (5.68, 0.7275, -2.568), (-0.7275, 5.68, -2.568), (-1.0, 5.368, -2.797), (5.368, 1.0, -2.797), (-0.7701, 5.299, -2.39), (5.299, 0.7701, -2.39), (-0.7448, 5.081, -4.255), (5.081, 0.7448, -4.255), (4.695, 0.7701, -4.085), (-0.7701, 4.695, -4.085), (4.942, 1.0, -3.998), (-1.0, 4.942, -3.998), (5.081, -0.7448, -4.255), (0.7448, 5.081, -4.255), (1.0, 4.942, -3.998), (4.942, -1.0, -3.998), (4.695, -0.7701, -4.085), (0.7701, 4.695, -4.085), (5.68, -0.7275, -2.568), (0.7275, 5.68, -2.568), (5.299, -0.7701, -2.39), (0.7701, 5.299, -2.39), (5.368, -1.0, -2.797), (1.0, 5.368, -2.797), (-0.2644, 8.263, -2.392), (8.263, 0.2644, -2.392), (-0.5205, 8.425, -2.86), (8.425, 0.5205, -2.86), (8.028, 0.3265, -2.617), (-0.3265, 8.028, -2.617), (9.407, 0.2819, -4.066), (-0.2819, 9.407, -4.066), (9.201, 0.3134, -4.293), (-0.3134, 9.201, -4.293), (-0.5205, 9.247, -4.033), (9.247, 0.5205, -4.033), (9.407, -0.2819, -4.066), (0.2819, 9.407, -4.066), (9.247, -0.5205, -4.033), (0.5205, 9.247, -4.033), (9.201, -0.3134, -4.293), (0.3134, 9.201, -4.293), (0.2644, 8.263, -2.392), (8.263, -0.2644, -2.392), (0.3265, 8.028, -2.617), (8.028, -0.3265, -2.617), (8.425, -0.5205, -2.86), (0.5205, 8.425, -2.86), (-0.1482, 8.087, -1.198), (8.087, 0.1482, -1.198), (8.462, 0.3786, -1.115), (-0.3786, 8.462, -1.115), (-0.1722, 8.282, -1.541), (8.282, 0.1722, -1.541), (8.805, 0.1343, -0.4631), (-0.1343, 8.805, -0.4631), (9.059, 0.157, -0.7037), (-0.157, 9.059, -0.7037), (8.888, 0.3786, -0.6394), (-0.3786, 8.888, -0.6394), (0.1345, 8.805, -0.4631), (8.805, -0.1345, -0.4631), (8.888, -0.3786, -0.6394), (0.3786, 8.888, -0.6394), (0.157, 9.059, -0.7037), (9.059, -0.157, -0.7037), (8.087, -0.1453, -1.198), (0.1453, 8.087, -1.198), (8.282, -0.1722, -1.541), (0.1722, 8.282, -1.541), (0.3786, 8.462, -1.115), (8.462, -0.3786, -1.115), (7.411, 0.172, -0.6489), (-0.172, 7.411, -0.6489), (-0.1527, 7.416, -0.8161), (7.416, 0.1527, -0.8161), (-0.3244, 7.458, -0.5632), (7.458, 0.3244, -0.5632), (-0.05446, 6.995, -0.4988), (6.995, 0.05446, -0.4988), (7.041, 0.0272, -0.3722), (-0.0272, 7.041, -0.3722), (0.02886, 7.041, -0.3722), (7.041, -0.02886, -0.3722), (6.995, -0.0519, -0.4988), (0.0519, 6.995, -0.4988), (7.461, -0.3201, -0.5647), (0.3201, 7.461, -0.5647), (7.406, -0.1712, -0.6238), (0.1712, 7.406, -0.6238), (0.1391, 7.416, -0.8161), (7.416, -0.1391, -0.8161), (-0.2187, -0.7701, -1.0), (0.7701, -0.2187, -1.0), (0.7701, -0.2187, 1.0), (-0.2187, -0.7701, 1.0), (-0.2187, 0.7701, -1.0), (-0.7701, -0.2187, -1.0), (-0.7701, -0.2187, 1.0), (-0.2187, 0.7701, 1.0), (-1.981, -0.7701, -1.168), (0.7701, -1.981, -1.168), (-1.594, -0.7701, -1.0), (0.7701, -1.594, -1.0), (-1.895, -1.0, -0.7301), (1.0, -1.895, -0.7301), (0.7701, -2.502, 0.8265), (-2.502, -0.7701, 0.8265), (-2.285, -1.0, 0.7499), (1.0, -2.285, 0.7499), (-2.121, -0.7701, 1.0), (0.7701, -2.121, 1.0), (-1.594, 0.7701, -1.0), (-0.7701, -1.594, -1.0), (-1.981, 0.7701, -1.168), (-0.7701, -1.981, -1.168), (-1.895, 1.0, -0.7301), (-1.0, -1.895, -0.7301), (-0.7701, -2.121, 1.0), (-2.121, 0.7701, 1.0), (-2.285, 1.0, 0.7499), (-1.0, -2.285, 0.7499), (-0.7701, -2.502, 0.8265), (-2.502, 0.7701, 0.8265), (-5.68, 0.7275, -2.568), (-0.7275, -5.68, -2.568), (-0.7701, -5.299, -2.39), (-5.299, 0.7701, -2.39), (-1.0, -5.368, -2.797), (-5.368, 1.0, -2.797), (-0.7448, -5.081, -4.255), (-5.081, 0.7448, -4.255), (-1.0, -4.942, -3.998), (-4.942, 1.0, -3.998), (-0.7701, -4.695, -4.085), (-4.695, 0.7701, -4.085), (0.7448, -5.081, -4.255), (-5.081, -0.7448, -4.255), (0.7701, -4.695, -4.085), (-4.695, -0.7701, -4.085), (-4.942, -1.0, -3.998), (1.0, -4.942, -3.998), (-5.68, -0.7275, -2.568), (0.7275, -5.68, -2.568), (1.0, -5.368, -2.797), (-5.368, -1.0, -2.797), (0.7701, -5.299, -2.39), (-5.299, -0.7701, -2.39), (-0.2644, -8.263, -2.392), (-8.263, 0.2644, -2.392), (-0.3265, -8.028, -2.617), (-8.028, 0.3265, -2.617), (-8.425, 0.5205, -2.86), (-0.5205, -8.425, -2.86), (-0.2819, -9.407, -4.066), (-9.407, 0.2819, -4.066), (-9.247, 0.5205, -4.033), (-0.5205, -9.247, -4.033), (-0.3134, -9.201, -4.293), (-9.201, 0.3134, -4.293), (-9.407, -0.2819, -4.066), (0.2819, -9.407, -4.066), (0.3134, -9.201, -4.293), (-9.201, -0.3134, -4.293), (-9.247, -0.5205, -4.033), (0.5205, -9.247, -4.033), (-8.263, -0.2644, -2.392), (0.2644, -8.263, -2.392), (-8.425, -0.5205, -2.86), (0.5205, -8.425, -2.86), (0.3265, -8.028, -2.617), (-8.028, -0.3265, -2.617), (-0.1482, -8.087, -1.198), (-8.087, 0.1482, -1.198), (-0.1722, -8.282, -1.541), (-8.282, 0.1722, -1.541), (-8.462, 0.3786, -1.115), (-0.3786, -8.462, -1.115), (-8.805, 0.1343, -0.4631), (-0.1343, -8.805, -0.4631), (-8.888, 0.3786, -0.6394), (-0.3786, -8.888, -0.6394), (-9.059, 0.157, -0.7037), (-0.157, -9.059, -0.7037), (-8.805, -0.1345, -0.4631), (0.1345, -8.805, -0.4631), (-9.059, -0.157, -0.7037), (0.157, -9.059, -0.7037), (-8.888, -0.3786, -0.6394), (0.3786, -8.888, -0.6394), (-8.087, -0.1453, -1.198), (0.1453, -8.087, -1.198), (-8.462, -0.3786, -1.115), (0.3786, -8.462, -1.115), (0.1722, -8.282, -1.541), (-8.282, -0.1722, -1.541), (-7.411, 0.172, -0.6489), (-0.172, -7.411, -0.6489), (-7.416, 0.1527, -0.8161), (-0.1527, -7.416, -0.8161), (-7.458, 0.3244, -0.5632), (-0.3244, -7.458, -0.5632), (-7.041, 0.0272, -0.3722), (-0.0272, -7.041, -0.3722), (-6.995, 0.05446, -0.4988), (-0.05446, -6.995, -0.4988), (-7.041, -0.02886, -0.3722), (0.02886, -7.041, -0.3722), (-7.461, -0.3201, -0.5647), (0.3201, -7.461, -0.5647), (-6.995, -0.0519, -0.4988), (0.0519, -6.995, -0.4988), (-7.406, -0.1712, -0.6238), (0.1712, -7.406, -0.6238), (-7.416, -0.1391, -0.8161), (0.1391, -7.416, -0.8161), (1.0, -1.0, 0.7504), (1.0, -1.0, -0.731), (1.0, 1.0, 0.7504), (1.0, 1.0, -0.731), (1.0, 1.0, -0.731), (-1.0, -1.0, -0.731), (-1.0, -1.0, 0.7504), (-1.0, -1.0, 0.7504), (-1.0, 1.0, -0.731), (-1.0, 1.0, 0.7504), (0.2187, -0.2187, -1.0), (0.2187, 0.2187, -1.0), (0.0, 0.0, -0.7813), (0.2187, -0.2187, 1.0), (0.2187, 0.2187, 1.0), (0.0, 0.0, 0.7813), (0.7701, 0.7701, -1.0), (0.7701, 0.7701, 1.0), (1.0, 1.0, 0.7504), (0.7701, -0.7701, -1.0), (0.3237, -0.7701, 1.0), (0.7701, -0.7701, 1.0), (-0.2187, -0.2187, -1.0), (-0.2187, 0.7111, -1.0), (-0.2187, 0.2187, -1.0), (-0.2187, -0.2187, 1.0), (-0.2187, 0.2187, 1.0), (-0.7701, 0.7701, -1.0), (-0.7701, 0.7701, 1.0), (-1.0, -1.0, -0.731), (-0.7701, -0.7701, -1.0), (-0.7701, -0.7701, 1.0), (-0.7111, 0.2187, -1.0), (0.7701, -0.3237, 1.0), (-0.4788, 0.4788, -1.0), (0.5234, -0.5234, 1.0)], [], [(249, 10, 18, 248), (8, 24, 40, 48), (23, 30, 35, 42), (17, 26, 265, 2, 262, 261, 126, 281, 269), (6, 262, 2, 265), (281, 126, 261, 3, 268, 283), (268, 269, 281, 283), (250, 30, 23, 252, 251), (67, 59, 82, 90), (42, 35, 59, 67), (29, 14, 52, 37), (18, 10, 47, 54), (68, 62, 88, 97), (54, 47, 70, 78), (44, 39, 64, 72), (32, 50, 77, 60), (81, 98, 123, 107), (57, 75, 100, 85), (90, 82, 104, 109), (78, 70, 94, 103), (270, 129, 278, 134, 144, 275, 5, 280, 272), (129, 270, 124, 278), (280, 282, 271, 272), (5, 275, 128, 271, 282, 280), (111, 107, 123, 116), (103, 94, 118, 120), (93, 86, 112, 115), (255, 254, 140, 136, 253), (132, 171, 167, 146), (148, 165, 161, 152), (273, 274, 7, 276, 151, 142, 279, 130), (279, 127, 273, 130), (274, 131, 276, 7), (256, 148, 152, 257), (188, 212, 208, 184), (165, 188, 184, 161), (155, 159, 179, 139), (140, 177, 172, 136), (192, 218, 214, 187), (177, 200, 196, 172), (169, 195, 191, 163), (156, 183, 203, 174), (205, 230, 246, 222), (181, 207, 227, 198), (212, 232, 228, 208), (200, 224, 220, 196), (236, 242, 246, 230), (224, 244, 240, 220), (216, 238, 234, 210), (8, 10, 13), (14, 17, 18), (20, 23, 24), (26, 29, 30), (32, 35, 37), (39, 40, 42), (44, 47, 48), (50, 52, 54), (57, 59, 60), (62, 64, 67), (68, 70, 72), (75, 77, 78), (81, 82, 85), (86, 88, 90), (93, 94, 97), (98, 100, 103), (109, 111, 112), (115, 116, 118), (132, 134, 136), (139, 140, 142), (144, 146, 148), (151, 152, 155), (156, 159, 161), (163, 165, 167), (169, 171, 172), (174, 177, 179), (181, 183, 184), (187, 188, 191), (192, 195, 196), (198, 200, 203), (205, 207, 208), (210, 212, 214), (216, 218, 220), (222, 224, 227), (232, 234, 236), (238, 240, 242), (259, 258, 260), (261, 262, 263), (252, 23, 20, 264), (265, 26, 30, 250, 266), (13, 20, 24, 8), (26, 17, 14, 29), (13, 10, 249, 267), (17, 269, 248, 18), (48, 40, 39, 44), (37, 52, 50, 32), (18, 54, 52, 14), (35, 30, 29, 37), (40, 24, 23, 42), (8, 48, 47, 10), (72, 64, 62, 68), (60, 77, 75, 57), (44, 72, 70, 47), (77, 50, 54, 78), (42, 67, 64, 39), (59, 35, 32, 60), (97, 88, 86, 93), (85, 100, 98, 81), (78, 103, 100, 75), (82, 59, 57, 85), (88, 62, 67, 90), (68, 97, 94, 70), (107, 111, 109, 104), (115, 112, 111, 116), (120, 118, 116, 123), (81, 107, 104, 82), (112, 86, 90, 109), (93, 115, 118, 94), (123, 98, 103, 120), (270, 272, 260), (263, 274, 273), (275, 144, 148, 256), (151, 276, 257, 152), (132, 146, 144, 134), (155, 139, 142, 151), (136, 134, 278, 277, 253), (279, 142, 140, 254), (169, 163, 167, 171), (156, 174, 179, 159), (139, 179, 177, 140), (159, 155, 152, 161), (165, 148, 146, 167), (136, 172, 171, 132), (192, 187, 191, 195), (181, 198, 203, 183), (172, 196, 195, 169), (200, 177, 174, 203), (163, 191, 188, 165), (183, 156, 161, 184), (216, 210, 214, 218), (205, 222, 227, 207), (198, 227, 224, 200), (207, 181, 184, 208), (212, 188, 187, 214), (196, 220, 218, 192), (228, 232, 236, 230), (242, 236, 234, 238), (246, 242, 240, 244), (208, 228, 230, 205), (232, 212, 210, 234), (220, 240, 238, 216), (244, 224, 222, 246), (20, 13, 267, 125, 258, 259, 1, 264), (4, 264, 1, 259), (258, 125, 267, 0), (11, 19, 266, 250, 251), (9, 25, 41, 49), (22, 31, 34, 43), (262, 6, 265, 16, 27, 276, 131, 274), (257, 31, 22, 256), (66, 58, 83, 91), (43, 34, 58, 66), (28, 15, 53, 36), (19, 11, 46, 55), (69, 63, 89, 96), (55, 46, 71, 79), (45, 38, 65, 73), (33, 51, 76, 61), (80, 99, 122, 106), (56, 74, 101, 84), (91, 83, 105, 108), (79, 71, 95, 102), (270, 258, 0, 267, 135, 145, 278, 124), (110, 106, 122, 117), (102, 95, 119, 121), (92, 87, 113, 114), (248, 141, 137, 249), (133, 170, 166, 147), (149, 164, 160, 153), (3, 261, 273, 127, 279, 150, 143, 269, 268), (253, 277, 149, 153, 255), (189, 213, 209, 185), (164, 189, 185, 160), (154, 158, 178, 138), (141, 176, 173, 137), (193, 219, 215, 186), (176, 201, 197, 173), (168, 194, 190, 162), (157, 182, 202, 175), (204, 231, 247, 223), (180, 206, 226, 199), (213, 233, 229, 209), (201, 225, 221, 197), (237, 243, 247, 231), (225, 245, 241, 221), (217, 239, 235, 211), (9, 11, 12), (15, 16, 19), (21, 22, 25), (27, 28, 31), (33, 34, 36), (38, 41, 43), (45, 46, 49), (51, 53, 55), (56, 58, 61), (63, 65, 66), (69, 71, 73), (74, 76, 79), (80, 83, 84), (87, 89, 91), (92, 95, 96), (99, 101, 102), (108, 110, 113), (114, 117, 119), (133, 135, 137), (138, 141, 143), (145, 147, 149), (150, 153, 154), (157, 158, 160), (162, 164, 166), (168, 170, 173), (175, 176, 178), (180, 182, 185), (186, 189, 190), (193, 194, 197), (199, 201, 202), (204, 206, 209), (211, 213, 215), (217, 219, 221), (223, 225, 226), (233, 235, 237), (239, 241, 243), (272, 259, 260), (262, 274, 263), (256, 22, 21, 275), (276, 27, 31, 257), (12, 21, 25, 9), (27, 16, 15, 28), (12, 11, 251, 252, 264), (16, 265, 266, 19), (49, 41, 38, 45), (36, 53, 51, 33), (19, 55, 53, 15), (34, 31, 28, 36), (41, 25, 22, 43), (9, 49, 46, 11), (73, 65, 63, 69), (61, 76, 74, 56), (45, 73, 71, 46), (76, 51, 55, 79), (43, 66, 65, 38), (58, 34, 33, 61), (96, 89, 87, 92), (84, 101, 99, 80), (79, 102, 101, 74), (83, 58, 56, 84), (89, 63, 66, 91), (69, 96, 95, 71), (106, 110, 108, 105), (114, 113, 110, 117), (121, 119, 117, 122), (80, 106, 105, 83), (113, 87, 91, 108), (92, 114, 119, 95), (122, 99, 102, 121), (260, 258, 270), (263, 273, 261), (278, 145, 149, 277), (150, 279, 254, 255, 153), (133, 147, 145, 135), (154, 138, 143, 150), (137, 135, 267, 249), (143, 141, 248, 269), (168, 162, 166, 170), (157, 175, 178, 158), (138, 178, 176, 141), (158, 154, 153, 160), (164, 149, 147, 166), (137, 173, 170, 133), (193, 186, 190, 194), (180, 199, 202, 182), (173, 197, 194, 168), (201, 176, 175, 202), (162, 190, 189, 164), (182, 157, 160, 185), (217, 211, 215, 219), (204, 223, 226, 206), (199, 226, 225, 201), (206, 180, 185, 209), (213, 189, 186, 215), (197, 221, 219, 193), (229, 233, 237, 231), (243, 237, 235, 239), (247, 243, 241, 245), (209, 229, 231, 204), (233, 213, 211, 235), (221, 241, 239, 217), (245, 225, 223, 247), (264, 4, 259, 272, 271, 128, 275, 21, 12)])
me_cube_003.polygons.foreach_set('material_index', [0, 0, 0, 0, 0, 0, 0, 0, 0, 0, 0, 0, 0, 0, 0, 0, 0, 0, 0, 0, 0, 0, 0, 0, 0, 0, 0, 0, 0, 0, 0, 0, 0, 0, 0, 0, 0, 0, 0, 0, 0, 0, 0, 0, 0, 0, 0, 0, 0, 0, 0, 0, 0, 0, 0, 0, 0, 0, 0, 0, 0, 0, 0, 0, 0, 0, 0, 0, 0, 0, 0, 0, 0, 0, 0, 0, 0, 0, 0, 0, 0, 0, 0, 0, 0, 0, 0, 0, 0, 0, 0, 0, 0, 0, 0, 0, 0, 0, 0, 0, 0, 0, 0, 0, 0, 0, 0, 0, 0, 0, 0, 0, 0, 0, 0, 0, 0, 0, 0, 0, 0, 0, 0, 0, 0, 0, 0, 0, 0, 0, 0, 0, 0, 0, 0, 0, 0, 0, 0, 0, 0, 0, 0, 0, 0, 0, 0, 0, 0, 0, 0, 0, 0, 0, 23024, 23024, 23024, 23024, 23024, 23024, 23024, 23024, 23024, 23024, 23024, 23024, 23024, 23024, 23024, 23024, 23024, 23024, 23024, 23024, 23024, 23024, 23024, 23024, 23024, 23024, 23024, 23024, 23024, 23024, 23024, 23024, 23024, 23024, 23024, 23024, 23024, 23024, 23024, 23024, 23024, 23024, 23024, 23024, 23024, 23024, 23024, 23024, 23024, 23024, 23024, 23024, 23024, 23024, 23024, 23024, 23024, 23024, 23024, 23024, 23024, 23024, 23024, 23024, 23024, 23024, 23024, 23024, 23024, 23024, 23024, 23024, 23024, 23024, 23024, 23024, 23024, 23024, 23024, 23024, 23024, 23024, 23024, 23024, 23024, 23024, 23024, 23024, 23024, 23024, 23024, 23024, 23024, 23024, 23024, 23024, 23024, 23024, 23024, 23024, 23024, 23024, 23024, 23024, 23024, 23024, 23024, 23024, 23024, 23024, 23024, 23024, 23024, 23024, 23024, 23024, 23024, 23024, 23024, 23024, 23024, 23024, 23024, 23024, 23024, 23024, 23024, 23024, 23024, 23024, 23024, 23024, 23024, 23024, 23024, 23024, 23024, 23024, 23024, 23024, 23024, 23024, 23024, 23024])
_uv = me_cube_003.uv_layers.new(name='UVMap')
_uv.uv.foreach_set('vector', [0.4086, 0.8677, 0.4087, 0.75, 0.5937, 0.75, 0.5938, 0.8894, 0.375, 0.7213, 0.375, 0.5287, 0.375, 0.5287, 0.375, 0.7213, 0.4087, 0.5, 0.5937, 0.5, 0.5905, 0.5, 0.4127, 0.5, 0.6493, 0.7213, 0.6493, 0.5287, 0.7923, 0.5287, 0.7923, 0.5977, 0.8507, 0.5977, 0.8507, 0.6523, 0.7923, 0.6523, 0.7923, 0.6655, 0.7923, 0.7213, 0.8507, 0.5287, 0.8507, 0.5977, 0.7923, 0.5977, 0.7923, 0.5287, 0.7923, 0.6655, 0.7923, 0.6523, 0.8507, 0.6523, 0.8507, 0.7213, 0.8396, 0.7213, 0.8184, 0.6904, 0.8396, 0.7213, 0.7923, 0.7213, 0.7923, 0.6655, 0.8184, 0.6904, 0.5938, 0.3606, 0.5937, 0.5, 0.4087, 0.5, 0.4086, 0.3823, 0.4086, 0.3823, 0.4141, 0.5, 0.5895, 0.5, 0.5663, 0.5, 0.4242, 0.5, 0.4127, 0.5, 0.5905, 0.5, 0.5895, 0.5, 0.4141, 0.5, 0.625, 0.5287, 0.625, 0.7213, 0.625, 0.7213, 0.625, 0.5287, 0.5937, 0.75, 0.4087, 0.75, 0.4127, 0.75, 0.5905, 0.75, 0.375, 0.6934, 0.375, 0.5566, 0.375, 0.5739, 0.375, 0.6761, 0.5905, 0.75, 0.4127, 0.75, 0.4141, 0.75, 0.5895, 0.75, 0.375, 0.7195, 0.375, 0.5305, 0.375, 0.5517, 0.375, 0.6983, 0.625, 0.5315, 0.625, 0.7185, 0.625, 0.7, 0.625, 0.55, 0.625, 0.5766, 0.625, 0.6735, 0.625, 0.6734, 0.625, 0.5768, 0.625, 0.5591, 0.625, 0.6909, 0.625, 0.6793, 0.625, 0.5707, 0.4242, 0.5, 0.5663, 0.5, 0.5073, 0.5, 0.4643, 0.5, 0.5895, 0.75, 0.4141, 0.75, 0.4242, 0.75, 0.5663, 0.75, 0.1563, 0.6523, 0.2314, 0.6523, 0.2314, 0.7213, 0.3437, 0.7213, 0.3437, 0.5287, 0.2314, 0.5287, 0.2314, 0.5977, 0.2234, 0.5977, 0.1563, 0.5977, 0.2314, 0.6523, 0.1563, 0.6523, 0.1563, 0.7213, 0.2314, 0.7213, 0.2234, 0.5977, 0.1918, 0.5652, 0.1563, 0.5361, 0.1563, 0.5977, 0.2314, 0.5977, 0.2314, 0.5287, 0.1563, 0.5287, 0.1563, 0.5361, 0.1918, 0.5652, 0.2234, 0.5977, 0.4509, 0.601, 0.625, 0.5768, 0.625, 0.6734, 0.4509, 0.6489, 0.5663, 0.75, 0.4242, 0.75, 0.4648, 0.75, 0.4945, 0.75, 0.375, 0.6705, 0.375, 0.5795, 0.375, 0.6112, 0.375, 0.6388, 0.5938, 0.8894, 0.5938, 0.8894, 0.5937, 0.75, 0.4087, 0.75, 0.4086, 0.8677, 0.375, 0.7213, 0.375, 0.7213, 0.375, 0.5287, 0.375, 0.5287, 0.4087, 0.5, 0.4127, 0.5, 0.5905, 0.5, 0.5937, 0.5, 0.8507, 0.6523, 0.8507, 0.5977, 0.7923, 0.5977, 0.7923, 0.5287, 0.6493, 0.5287, 0.6493, 0.7213, 0.7923, 0.7213, 0.7923, 0.6523, 0.7923, 0.7213, 0.8507, 0.7213, 0.8507, 0.6523, 0.7923, 0.6523, 0.8507, 0.5977, 0.8507, 0.5287, 0.7923, 0.5287, 0.7923, 0.5977, 0.4086, 0.3823, 0.4087, 0.5, 0.5937, 0.5, 0.5938, 0.3606, 0.4141, 0.5, 0.4242, 0.5, 0.5663, 0.5, 0.5895, 0.5, 0.4127, 0.5, 0.4141, 0.5, 0.5895, 0.5, 0.5905, 0.5, 0.625, 0.5287, 0.625, 0.5287, 0.625, 0.7213, 0.625, 0.7213, 0.5937, 0.75, 0.5905, 0.75, 0.4127, 0.75, 0.4087, 0.75, 0.375, 0.6934, 0.375, 0.6761, 0.375, 0.5739, 0.375, 0.5566, 0.5905, 0.75, 0.5895, 0.75, 0.4141, 0.75, 0.4127, 0.75, 0.375, 0.7195, 0.375, 0.6983, 0.375, 0.5517, 0.375, 0.5305, 0.625, 0.5315, 0.625, 0.55, 0.625, 0.7, 0.625, 0.7185, 0.625, 0.5766, 0.625, 0.5768, 0.625, 0.6734, 0.625, 0.6735, 0.625, 0.5591, 0.625, 0.5707, 0.625, 0.6793, 0.625, 0.6909, 0.4242, 0.5, 0.4643, 0.5, 0.5073, 0.5, 0.5663, 0.5, 0.5895, 0.75, 0.5663, 0.75, 0.4242, 0.75, 0.4141, 0.75, 0.4509, 0.601, 0.4509, 0.6489, 0.625, 0.6734, 0.625, 0.5768, 0.5663, 0.75, 0.4945, 0.75, 0.4648, 0.75, 0.4242, 0.75, 0.375, 0.6705, 0.375, 0.6388, 0.375, 0.6112, 0.375, 0.5795, 0.375, 0.7213, 0.375, 0.75, 0.375, 0.7213, 0.625, 0.75, 0.6179, 0.75, 0.5937, 0.75, 0.375, 0.5287, 0.375, 0.5, 0.375, 0.5287, 0.6179, 0.5, 0.625, 0.5, 0.5937, 0.5, 0.625, 0.5315, 0.5905, 0.5, 0.625, 0.5287, 0.375, 0.5305, 0.375, 0.5287, 0.4127, 0.5, 0.375, 0.7195, 0.4127, 0.75, 0.375, 0.7213, 0.625, 0.7185, 0.625, 0.7213, 0.5905, 0.75, 0.625, 0.5591, 0.5895, 0.5, 0.625, 0.55, 0.375, 0.5566, 0.375, 0.5517, 0.4141, 0.5, 0.375, 0.6934, 0.4141, 0.75, 0.375, 0.6983, 0.625, 0.6909, 0.625, 0.7, 0.5895, 0.75, 0.625, 0.5766, 0.5663, 0.5, 0.625, 0.5707, 0.375, 0.5795, 0.375, 0.5739, 0.4242, 0.5, 0.375, 0.6705, 0.4242, 0.75, 0.375, 0.6761, 0.625, 0.6735, 0.625, 0.6793, 0.5663, 0.75, 0.4643, 0.5, 0.4509, 0.601, 0.375, 0.6112, 0.375, 0.6388, 0.4509, 0.6489, 0.4648, 0.75, 0.375, 0.7213, 0.375, 0.7213, 0.375, 0.75, 0.625, 0.75, 0.5937, 0.75, 0.6179, 0.75, 0.375, 0.5287, 0.375, 0.5287, 0.375, 0.5, 0.6179, 0.5, 0.5937, 0.5, 0.625, 0.5, 0.625, 0.5315, 0.625, 0.5287, 0.5905, 0.5, 0.375, 0.5305, 0.4127, 0.5, 0.375, 0.5287, 0.375, 0.7195, 0.375, 0.7213, 0.4127, 0.75, 0.625, 0.7185, 0.5905, 0.75, 0.625, 0.7213, 0.625, 0.5591, 0.625, 0.55, 0.5895, 0.5, 0.375, 0.5566, 0.4141, 0.5, 0.375, 0.5517, 0.375, 0.6934, 0.375, 0.6983, 0.4141, 0.75, 0.625, 0.6909, 0.5895, 0.75, 0.625, 0.7, 0.625, 0.5766, 0.625, 0.5707, 0.5663, 0.5, 0.375, 0.5795, 0.4242, 0.5, 0.375, 0.5739, 0.375, 0.6705, 0.375, 0.6761, 0.4242, 0.75, 0.625, 0.6735, 0.5663, 0.75, 0.625, 0.6793, 0.4643, 0.5, 0.375, 0.6112, 0.4509, 0.601, 0.375, 0.6388, 0.4648, 0.75, 0.4509, 0.6489, 0.375, 0.1523, 0.375, 0.09767, 0.4023, 0.125, 0.625, 0.09767, 0.625, 0.1523, 0.5977, 0.125, 0.2582, 0.5, 0.375, 0.5, 0.3437, 0.5287, 0.2314, 0.5287, 0.625, 0.3327, 0.625, 0.4757, 0.5937, 0.5, 0.5938, 0.3606, 0.5938, 0.3606, 0.3437, 0.7213, 0.3437, 0.5287, 0.375, 0.5287, 0.375, 0.7213, 0.6493, 0.5287, 0.6493, 0.7213, 0.625, 0.7213, 0.625, 0.5287, 0.3437, 0.7213, 0.375, 0.75, 0.2582, 0.75, 0.2314, 0.7213, 0.625, 0.7743, 0.625, 0.9173, 0.5938, 0.8894, 0.5937, 0.75, 0.375, 0.7213, 0.375, 0.5287, 0.375, 0.5305, 0.375, 0.7195, 0.625, 0.5287, 0.625, 0.7213, 0.625, 0.7185, 0.625, 0.5315, 0.5937, 0.75, 0.5905, 0.75, 0.625, 0.7213, 0.625, 0.7213, 0.5905, 0.5, 0.5937, 0.5, 0.625, 0.5287, 0.625, 0.5287, 0.375, 0.5287, 0.375, 0.5287, 0.4087, 0.5, 0.4127, 0.5, 0.375, 0.7213, 0.375, 0.7213, 0.4127, 0.75, 0.4087, 0.75, 0.375, 0.6983, 0.375, 0.5517, 0.375, 0.5566, 0.375, 0.6934, 0.625, 0.55, 0.625, 0.7, 0.625, 0.6909, 0.625, 0.5591, 0.375, 0.7195, 0.375, 0.6983, 0.4141, 0.75, 0.4127, 0.75, 0.625, 0.7, 0.625, 0.7185, 0.5905, 0.75, 0.5895, 0.75, 0.4127, 0.5, 0.4141, 0.5, 0.375, 0.5517, 0.375, 0.5305, 0.5895, 0.5, 0.5905, 0.5, 0.625, 0.5315, 0.625, 0.55, 0.375, 0.6761, 0.375, 0.5739, 0.375, 0.5795, 0.375, 0.6705, 0.625, 0.5707, 0.625, 0.6793, 0.625, 0.6735, 0.625, 0.5766, 0.5895, 0.75, 0.5663, 0.75, 0.625, 0.6793, 0.625, 0.6909, 0.5663, 0.5, 0.5895, 0.5, 0.625, 0.5591, 0.625, 0.5707, 0.375, 0.5739, 0.375, 0.5566, 0.4141, 0.5, 0.4242, 0.5, 0.375, 0.6934, 0.375, 0.6761, 0.4242, 0.75, 0.4141, 0.75, 0.625, 0.5768, 0.4509, 0.601, 0.4643, 0.5, 0.5073, 0.5, 0.375, 0.6388, 0.375, 0.6112, 0.4509, 0.601, 0.4509, 0.6489, 0.4945, 0.75, 0.4648, 0.75, 0.4509, 0.6489, 0.625, 0.6734, 0.625, 0.5766, 0.625, 0.5768, 0.5073, 0.5, 0.5663, 0.5, 0.375, 0.6112, 0.375, 0.5795, 0.4242, 0.5, 0.4643, 0.5, 0.375, 0.6705, 0.375, 0.6388, 0.4648, 0.75, 0.4242, 0.75, 0.625, 0.6734, 0.625, 0.6735, 0.5663, 0.75, 0.4945, 0.75, 0.375, 0.09767, 0.375, 0.1523, 0.4023, 0.125, 0.5977, 0.125, 0.625, 0.1523, 0.625, 0.09767, 0.2314, 0.5287, 0.3437, 0.5287, 0.375, 0.5, 0.2582, 0.5, 0.625, 0.4757, 0.625, 0.3327, 0.5938, 0.3606, 0.5937, 0.5, 0.375, 0.7213, 0.375, 0.5287, 0.3437, 0.5287, 0.3437, 0.7213, 0.625, 0.5287, 0.625, 0.7213, 0.6493, 0.7213, 0.6493, 0.5287, 0.375, 0.75, 0.3437, 0.7213, 0.2314, 0.7213, 0.2582, 0.75, 0.2582, 0.75, 0.625, 0.9173, 0.625, 0.7743, 0.5937, 0.75, 0.5938, 0.8894, 0.375, 0.7195, 0.375, 0.5305, 0.375, 0.5287, 0.375, 0.7213, 0.625, 0.5315, 0.625, 0.7185, 0.625, 0.7213, 0.625, 0.5287, 0.625, 0.7213, 0.625, 0.7213, 0.5905, 0.75, 0.5937, 0.75, 0.625, 0.5287, 0.625, 0.5287, 0.5937, 0.5, 0.5905, 0.5, 0.4127, 0.5, 0.4087, 0.5, 0.375, 0.5287, 0.375, 0.5287, 0.4087, 0.75, 0.4127, 0.75, 0.375, 0.7213, 0.375, 0.7213, 0.375, 0.6934, 0.375, 0.5566, 0.375, 0.5517, 0.375, 0.6983, 0.625, 0.5591, 0.625, 0.6909, 0.625, 0.7, 0.625, 0.55, 0.4127, 0.75, 0.4141, 0.75, 0.375, 0.6983, 0.375, 0.7195, 0.5895, 0.75, 0.5905, 0.75, 0.625, 0.7185, 0.625, 0.7, 0.375, 0.5305, 0.375, 0.5517, 0.4141, 0.5, 0.4127, 0.5, 0.625, 0.55, 0.625, 0.5315, 0.5905, 0.5, 0.5895, 0.5, 0.375, 0.6705, 0.375, 0.5795, 0.375, 0.5739, 0.375, 0.6761, 0.625, 0.5766, 0.625, 0.6735, 0.625, 0.6793, 0.625, 0.5707, 0.625, 0.6909, 0.625, 0.6793, 0.5663, 0.75, 0.5895, 0.75, 0.625, 0.5707, 0.625, 0.5591, 0.5895, 0.5, 0.5663, 0.5, 0.4242, 0.5, 0.4141, 0.5, 0.375, 0.5566, 0.375, 0.5739, 0.4141, 0.75, 0.4242, 0.75, 0.375, 0.6761, 0.375, 0.6934, 0.5073, 0.5, 0.4643, 0.5, 0.4509, 0.601, 0.625, 0.5768, 0.4509, 0.6489, 0.4509, 0.601, 0.375, 0.6112, 0.375, 0.6388, 0.625, 0.6734, 0.4509, 0.6489, 0.4648, 0.75, 0.4945, 0.75, 0.5663, 0.5, 0.5073, 0.5, 0.625, 0.5768, 0.625, 0.5766, 0.4643, 0.5, 0.4242, 0.5, 0.375, 0.5795, 0.375, 0.6112, 0.4242, 0.75, 0.4648, 0.75, 0.375, 0.6388, 0.375, 0.6705, 0.4945, 0.75, 0.5663, 0.75, 0.625, 0.6735, 0.625, 0.6734, 0.3437, 0.5287, 0.3437, 0.7213, 0.2314, 0.7213, 0.2314, 0.6523, 0.1563, 0.6523, 0.1563, 0.5977, 0.2314, 0.5977, 0.2314, 0.5287, 0.1563, 0.5287, 0.2314, 0.5287, 0.2314, 0.5977, 0.1563, 0.5977, 0.1563, 0.6523, 0.2314, 0.6523, 0.2314, 0.7213, 0.1563, 0.7213, 0.4087, 0.75, 0.5937, 0.75, 0.5938, 0.8894, 0.5938, 0.8894, 0.4086, 0.8677, 0.375, 0.7213, 0.375, 0.5287, 0.375, 0.5287, 0.375, 0.7213, 0.4087, 0.5, 0.5937, 0.5, 0.4112, 0.5, 0.4127, 0.5, 0.8507, 0.6523, 0.7923, 0.6523, 0.7923, 0.7213, 0.6493, 0.7213, 0.6493, 0.5287, 0.7923, 0.5287, 0.7923, 0.5977, 0.8507, 0.5977, 0.5938, 0.2759, 0.5937, 0.2759, 0.4087, 0.5, 0.4086, 0.3823, 0.4141, 0.5, 0.5895, 0.5, 0.5663, 0.5, 0.4242, 0.5, 0.4127, 0.5, 0.5905, 0.5, 0.5895, 0.5, 0.4141, 0.5, 0.625, 0.5287, 0.625, 0.7213, 0.625, 0.7213, 0.625, 0.5287, 0.5937, 0.75, 0.5924, 0.75, 0.4127, 0.75, 0.5905, 0.75, 0.375, 0.6934, 0.375, 0.5566, 0.375, 0.5739, 0.375, 0.6761, 0.5905, 0.75, 0.4127, 0.75, 0.4141, 0.75, 0.5895, 0.75, 0.375, 0.7195, 0.375, 0.5305, 0.375, 0.5517, 0.375, 0.6983, 0.625, 0.5315, 0.625, 0.7185, 0.625, 0.7, 0.625, 0.55, 0.625, 0.5766, 0.625, 0.6735, 0.625, 0.6734, 0.625, 0.5768, 0.625, 0.5591, 0.625, 0.6909, 0.625, 0.6793, 0.625, 0.5707, 0.4242, 0.5, 0.5663, 0.5, 0.5073, 0.5, 0.4643, 0.5, 0.5895, 0.75, 0.4141, 0.75, 0.4242, 0.75, 0.5663, 0.75, 0.1563, 0.5977, 0.1563, 0.6523, 0.2314, 0.6523, 0.2314, 0.7213, 0.3437, 0.7213, 0.3437, 0.5287, 0.2314, 0.5287, 0.2314, 0.5977, 0.4509, 0.601, 0.625, 0.5768, 0.625, 0.6734, 0.4509, 0.6489, 0.5663, 0.75, 0.4242, 0.75, 0.4648, 0.75, 0.4945, 0.75, 0.375, 0.6705, 0.375, 0.5795, 0.375, 0.6112, 0.375, 0.6388, 0.5938, 0.9741, 0.5937, 0.75, 0.4087, 0.75, 0.4086, 0.8677, 0.375, 0.7213, 0.375, 0.7213, 0.375, 0.5287, 0.375, 0.5287, 0.4087, 0.5, 0.4127, 0.5, 0.4112, 0.5, 0.5937, 0.5, 0.7923, 0.6523, 0.8507, 0.6523, 0.8507, 0.5977, 0.7923, 0.5977, 0.7923, 0.5287, 0.6493, 0.5287, 0.6493, 0.7213, 0.7923, 0.7213, 0.7923, 0.6655, 0.4086, 0.2795, 0.4086, 0.2795, 0.4087, 0.2795, 0.5937, 0.2759, 0.5938, 0.2759, 0.4141, 0.5, 0.4242, 0.5, 0.5663, 0.5, 0.5895, 0.5, 0.4127, 0.5, 0.4141, 0.5, 0.5895, 0.5, 0.5905, 0.5, 0.625, 0.5287, 0.625, 0.5287, 0.625, 0.7213, 0.625, 0.7213, 0.5937, 0.75, 0.5905, 0.75, 0.4127, 0.75, 0.4087, 0.75, 0.375, 0.6934, 0.375, 0.6761, 0.375, 0.5739, 0.375, 0.5566, 0.5905, 0.75, 0.5895, 0.75, 0.4141, 0.75, 0.4127, 0.75, 0.375, 0.7195, 0.375, 0.6983, 0.375, 0.5517, 0.375, 0.5305, 0.625, 0.5315, 0.625, 0.55, 0.625, 0.7, 0.625, 0.7185, 0.625, 0.5766, 0.625, 0.5768, 0.625, 0.6734, 0.625, 0.6735, 0.625, 0.5591, 0.625, 0.5707, 0.625, 0.6793, 0.625, 0.6909, 0.4242, 0.5, 0.4643, 0.5, 0.5073, 0.5, 0.5663, 0.5, 0.5895, 0.75, 0.5663, 0.75, 0.4242, 0.75, 0.4141, 0.75, 0.4509, 0.601, 0.4509, 0.6489, 0.625, 0.6734, 0.625, 0.5768, 0.5663, 0.75, 0.4945, 0.75, 0.4648, 0.75, 0.4242, 0.75, 0.375, 0.6705, 0.375, 0.6388, 0.375, 0.6112, 0.375, 0.5795, 0.375, 0.7213, 0.375, 0.75, 0.375, 0.7213, 0.625, 0.75, 0.6179, 0.75, 0.5937, 0.75, 0.375, 0.5287, 0.375, 0.5, 0.375, 0.5287, 0.6179, 0.5, 0.625, 0.5, 0.5937, 0.5, 0.625, 0.5315, 0.5905, 0.5, 0.625, 0.5287, 0.375, 0.5305, 0.375, 0.5287, 0.4127, 0.5, 0.375, 0.7195, 0.4127, 0.75, 0.375, 0.7213, 0.625, 0.7185, 0.625, 0.7213, 0.5905, 0.75, 0.625, 0.5591, 0.5895, 0.5, 0.625, 0.55, 0.375, 0.5566, 0.375, 0.5517, 0.4141, 0.5, 0.375, 0.6934, 0.4141, 0.75, 0.375, 0.6983, 0.625, 0.6909, 0.625, 0.7, 0.5895, 0.75, 0.625, 0.5766, 0.5663, 0.5, 0.625, 0.5707, 0.375, 0.5795, 0.375, 0.5739, 0.4242, 0.5, 0.375, 0.6705, 0.4242, 0.75, 0.375, 0.6761, 0.625, 0.6735, 0.625, 0.6793, 0.5663, 0.75, 0.4643, 0.5, 0.4509, 0.601, 0.375, 0.6112, 0.375, 0.6388, 0.4509, 0.6489, 0.4648, 0.75, 0.375, 0.7213, 0.375, 0.7213, 0.375, 0.75, 0.625, 0.75, 0.5937, 0.75, 0.6179, 0.75, 0.375, 0.5287, 0.375, 0.5287, 0.375, 0.5, 0.6179, 0.5, 0.5937, 0.5, 0.625, 0.5, 0.625, 0.5315, 0.625, 0.5287, 0.5905, 0.5, 0.375, 0.5305, 0.4127, 0.5, 0.375, 0.5287, 0.375, 0.7195, 0.375, 0.7213, 0.4127, 0.75, 0.625, 0.7185, 0.5905, 0.75, 0.625, 0.7213, 0.625, 0.5591, 0.625, 0.55, 0.5895, 0.5, 0.375, 0.5566, 0.4141, 0.5, 0.375, 0.5517, 0.375, 0.6934, 0.375, 0.6983, 0.4141, 0.75, 0.625, 0.6909, 0.5895, 0.75, 0.625, 0.7, 0.625, 0.5766, 0.625, 0.5707, 0.5663, 0.5, 0.375, 0.5795, 0.4242, 0.5, 0.375, 0.5739, 0.375, 0.6705, 0.375, 0.6761, 0.4242, 0.75, 0.625, 0.6735, 0.5663, 0.75, 0.625, 0.6793, 0.4643, 0.5, 0.375, 0.6112, 0.4509, 0.601, 0.375, 0.6388, 0.4648, 0.75, 0.4509, 0.6489, 0.375, 0.1523, 0.375, 0.09767, 0.4023, 0.125, 0.625, 0.09767, 0.625, 0.1523, 0.5977, 0.125, 0.2582, 0.5, 0.375, 0.5, 0.3437, 0.5287, 0.2314, 0.5287, 0.625, 0.3327, 0.625, 0.4757, 0.5937, 0.5, 0.5938, 0.3606, 0.3437, 0.7213, 0.3437, 0.5287, 0.375, 0.5287, 0.375, 0.7213, 0.6493, 0.5287, 0.6493, 0.7213, 0.625, 0.7213, 0.625, 0.5287, 0.3437, 0.7213, 0.375, 0.75, 0.2582, 0.75, 0.2582, 0.75, 0.2314, 0.7213, 0.625, 0.7743, 0.625, 0.9173, 0.5938, 0.8894, 0.5937, 0.75, 0.375, 0.7213, 0.375, 0.5287, 0.375, 0.5305, 0.375, 0.7195, 0.625, 0.5287, 0.625, 0.7213, 0.625, 0.7185, 0.625, 0.5315, 0.5937, 0.75, 0.5905, 0.75, 0.625, 0.7213, 0.625, 0.7213, 0.5905, 0.5, 0.5937, 0.5, 0.625, 0.5287, 0.625, 0.5287, 0.375, 0.5287, 0.375, 0.5287, 0.4087, 0.5, 0.4127, 0.5, 0.375, 0.7213, 0.375, 0.7213, 0.4127, 0.75, 0.4087, 0.75, 0.375, 0.6983, 0.375, 0.5517, 0.375, 0.5566, 0.375, 0.6934, 0.625, 0.55, 0.625, 0.7, 0.625, 0.6909, 0.625, 0.5591, 0.375, 0.7195, 0.375, 0.6983, 0.4141, 0.75, 0.4127, 0.75, 0.625, 0.7, 0.625, 0.7185, 0.5905, 0.75, 0.5895, 0.75, 0.4127, 0.5, 0.4141, 0.5, 0.375, 0.5517, 0.375, 0.5305, 0.5895, 0.5, 0.5905, 0.5, 0.625, 0.5315, 0.625, 0.55, 0.375, 0.6761, 0.375, 0.5739, 0.375, 0.5795, 0.375, 0.6705, 0.625, 0.5707, 0.625, 0.6793, 0.625, 0.6735, 0.625, 0.5766, 0.5895, 0.75, 0.5663, 0.75, 0.625, 0.6793, 0.625, 0.6909, 0.5663, 0.5, 0.5895, 0.5, 0.625, 0.5591, 0.625, 0.5707, 0.375, 0.5739, 0.375, 0.5566, 0.4141, 0.5, 0.4242, 0.5, 0.375, 0.6934, 0.375, 0.6761, 0.4242, 0.75, 0.4141, 0.75, 0.625, 0.5768, 0.4509, 0.601, 0.4643, 0.5, 0.5073, 0.5, 0.375, 0.6388, 0.375, 0.6112, 0.4509, 0.601, 0.4509, 0.6489, 0.4945, 0.75, 0.4648, 0.75, 0.4509, 0.6489, 0.625, 0.6734, 0.625, 0.5766, 0.625, 0.5768, 0.5073, 0.5, 0.5663, 0.5, 0.375, 0.6112, 0.375, 0.5795, 0.4242, 0.5, 0.4643, 0.5, 0.375, 0.6705, 0.375, 0.6388, 0.4648, 0.75, 0.4242, 0.75, 0.625, 0.6734, 0.625, 0.6735, 0.5663, 0.75, 0.4945, 0.75, 0.4023, 0.125, 0.375, 0.09767, 0.375, 0.1523, 0.5977, 0.125, 0.625, 0.1523, 0.625, 0.09767, 0.2314, 0.5287, 0.3437, 0.5287, 0.375, 0.5, 0.2582, 0.5, 0.625, 0.4757, 0.625, 0.3327, 0.5938, 0.3606, 0.5938, 0.3606, 0.5937, 0.5, 0.375, 0.7213, 0.375, 0.5287, 0.3437, 0.5287, 0.3437, 0.7213, 0.625, 0.5287, 0.625, 0.7213, 0.6493, 0.7213, 0.6493, 0.5287, 0.375, 0.75, 0.3437, 0.7213, 0.2314, 0.7213, 0.2582, 0.75, 0.625, 0.7743, 0.5937, 0.75, 0.5938, 0.8894, 0.625, 0.9173, 0.375, 0.7195, 0.375, 0.5305, 0.375, 0.5287, 0.375, 0.7213, 0.625, 0.5315, 0.625, 0.7185, 0.625, 0.7213, 0.625, 0.5287, 0.625, 0.7213, 0.625, 0.7213, 0.5905, 0.75, 0.5937, 0.75, 0.625, 0.5287, 0.625, 0.5287, 0.5937, 0.5, 0.5905, 0.5, 0.4127, 0.5, 0.4087, 0.5, 0.375, 0.5287, 0.375, 0.5287, 0.4087, 0.75, 0.4127, 0.75, 0.375, 0.7213, 0.375, 0.7213, 0.375, 0.6934, 0.375, 0.5566, 0.375, 0.5517, 0.375, 0.6983, 0.625, 0.5591, 0.625, 0.6909, 0.625, 0.7, 0.625, 0.55, 0.4127, 0.75, 0.4141, 0.75, 0.375, 0.6983, 0.375, 0.7195, 0.5895, 0.75, 0.5905, 0.75, 0.625, 0.7185, 0.625, 0.7, 0.375, 0.5305, 0.375, 0.5517, 0.4141, 0.5, 0.4127, 0.5, 0.625, 0.55, 0.625, 0.5315, 0.5905, 0.5, 0.5895, 0.5, 0.375, 0.6705, 0.375, 0.5795, 0.375, 0.5739, 0.375, 0.6761, 0.625, 0.5766, 0.625, 0.6735, 0.625, 0.6793, 0.625, 0.5707, 0.625, 0.6909, 0.625, 0.6793, 0.5663, 0.75, 0.5895, 0.75, 0.625, 0.5707, 0.625, 0.5591, 0.5895, 0.5, 0.5663, 0.5, 0.4242, 0.5, 0.4141, 0.5, 0.375, 0.5566, 0.375, 0.5739, 0.4141, 0.75, 0.4242, 0.75, 0.375, 0.6761, 0.375, 0.6934, 0.5073, 0.5, 0.4643, 0.5, 0.4509, 0.601, 0.625, 0.5768, 0.4509, 0.6489, 0.4509, 0.601, 0.375, 0.6112, 0.375, 0.6388, 0.625, 0.6734, 0.4509, 0.6489, 0.4648, 0.75, 0.4945, 0.75, 0.5663, 0.5, 0.5073, 0.5, 0.625, 0.5768, 0.625, 0.5766, 0.4643, 0.5, 0.4242, 0.5, 0.375, 0.5795, 0.375, 0.6112, 0.4242, 0.75, 0.4648, 0.75, 0.375, 0.6388, 0.375, 0.6705, 0.4945, 0.75, 0.5663, 0.75, 0.625, 0.6735, 0.625, 0.6734, 0.2314, 0.7213, 0.2314, 0.6523, 0.1563, 0.6523, 0.1563, 0.5977, 0.2234, 0.5977, 0.2314, 0.5977, 0.2314, 0.5287, 0.3437, 0.5287, 0.3437, 0.7213])
me_cube_003.materials.append(mat_blackmetal)
me_cube_003.use_mirror_y = True
me_cube_003.update()

# ---- objects
ob_cylinder_010 = bpy.data.objects.new('Cylinder.010', me_cylinder_009)
ob_cube_001 = bpy.data.objects.new('Cube.001', me_cube_001)
ob_cone_003 = bpy.data.objects.new('Cone.003', me_cone_003)
ob_cone_002 = bpy.data.objects.new('Cone.002', me_cone_002)
ob_cube_002 = bpy.data.objects.new('Cube.002', me_cube_003)

# ---- transforms, parenting, visibility, modifiers, constraints
ob_cylinder_010.location = (-0.004667, -0.003729, 1.245)
ob_cylinder_010.scale = (0.2074, 0.2074, 0.2074)
ob_cube_001.location = (0.001914, 0.001113, 0.3082)
ob_cube_001.scale = (0.1183, 0.1183, 0.05993)
ob_cone_003.location = (0.0009876, 0.0004316, 1.093)
ob_cone_003.rotation_euler = (3.142, 0.0, 0.0)
ob_cone_003.scale = (0.1027, 0.1027, 0.1215)
ob_cone_002.location = (0.0009876, 0.0004316, 1.034)
ob_cone_002.rotation_euler = (3.142, 0.0, 0.0)
ob_cone_002.scale = (0.01637, 0.01637, 0.01363)
ob_cube_002.location = (0.0, 0.0, 0.3019)
ob_cube_002.scale = (0.0378, 0.0378, 0.0378)
ob_cube_002.use_mesh_mirror_y = True

# ---- collection membership
col_collection.objects.link(ob_cylinder_010)
col_collection.objects.link(ob_cube_001)
col_collection.objects.link(ob_cone_003)
col_collection.objects.link(ob_cone_002)
col_collection.objects.link(ob_cube_002)

# ---- scene / render settings (as saved in the file)
scene.frame_start = 1; scene.frame_end = 250; scene.frame_set(1)
scene.render.engine = 'BLENDER_EEVEE_NEXT'
scene.cycles.sampling_pattern = 'TABULATED_SOBOL'
scene.view_settings.view_transform = 'Filmic'
bpy.context.view_layer.update()

# ---- added for rendering (the .blend has no active camera and no usable light): camera, sun
cam_auto = bpy.data.cameras.new('AutoCamera')
cam_auto.lens = 50.0
cam_auto.sensor_width = 36.0
cam_auto.clip_end = 1000.0
ob_auto_camera = bpy.data.objects.new('AutoCamera', cam_auto)
scene.collection.objects.link(ob_auto_camera)
ob_auto_camera.location = (1.4118, -1.69416, 1.84282)
ob_auto_camera.rotation_euler = (1.09748, -7.21219e-08, 0.694738)
scene.camera = ob_auto_camera
light_auto_sun = bpy.data.lights.new('AutoSun', 'SUN')
light_auto_sun.energy = 3.0
light_auto_sun.angle = 0.0523599
ob_auto_sun = bpy.data.objects.new('AutoSun', light_auto_sun)
scene.collection.objects.link(ob_auto_sun)
ob_auto_sun.rotation_euler = (0.872665, 0.174533, 0.523599)
bpy.context.view_layer.update()
